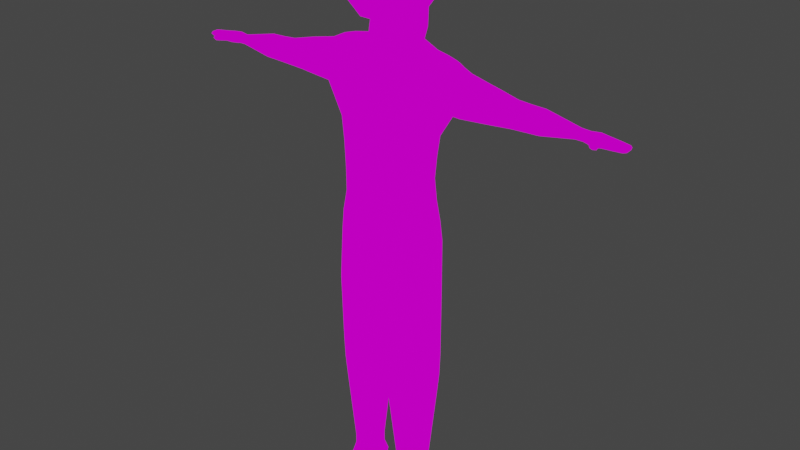 # Source: taptofun.blend  (saved by Blender 2.82.6; exported with 4.5.12 LTS)
import bpy
from mathutils import Matrix  # noqa: F401  (used for matrix-valued properties, if any)

bpy.ops.wm.read_factory_settings(use_empty=True)
scene = bpy.context.scene
scene.name = 'Scene'

# ---- collections
col_human = bpy.data.collections.new('Human'); scene.collection.children.link(col_human)
col_armature = bpy.data.collections.new('Armature'); scene.collection.children.link(col_armature)

# ---- images (referenced by path relative to the original .blend; pixels are not part of the script)
import os
ASSET_DIR = os.environ.get("B2B_ASSET_DIR", "")  # directory of the original .blend (textures are referenced by path, not embedded)
HERE = os.path.dirname(os.path.abspath(__file__))  # packed textures are extracted next to this script under _unpacked/

def load_image(name, relpath, width, height, colorspace="sRGB"):
    """Load a texture the original file referenced (path relative to the .blend, or extracted next to this script)."""
    p = next((c for c in (os.path.join(HERE, relpath), os.path.join(ASSET_DIR, relpath)) if relpath and os.path.exists(c)), "")
    if p:
        img = bpy.data.images.load(p, check_existing=True)
        img.name = name
    else:  # same state as the original file: an image datablock whose file is absent (Cycles renders it pink)
        img = bpy.data.images.new(name, width, height)
        img.source = "FILE"
        img.filepath = "//" + (relpath or name)
    img.colorspace_settings.name = colorspace
    return img
img_untitled_1_png = load_image('Untitled-1.png', 'taptofun/textures/Untitled-1.png', 1024, 1024, 'sRGB')

# ---- materials (node trees are filled in below, after node groups)
mat_human = bpy.data.materials.new('Human')
mat_human.alpha_threshold = 0.0
mat_human.use_transparent_shadow = False
mat_human.line_color = (0.0, 0.0, 0.0, 1.0)

# ---- material node trees
mat_human.use_nodes = True; mat_human.node_tree.nodes.clear()
_N = mat_human.node_tree.nodes; _L = mat_human.node_tree.links
n0 = _N.new('ShaderNodeShaderToRGB'); n0.name = 'Shader to RGB'; n0.location = (122, 68)
n1 = _N.new('ShaderNodeOutputMaterial'); n1.name = 'Material Output'; n1.location = (1189, 316)
n2 = _N.new('ShaderNodeMix'); n2.name = 'Mix'; n2.location = (959, 303)
n2.data_type = 'RGBA'
n2.blend_type = 'MULTIPLY'
n2.inputs[0].default_value = 0.6
n3 = _N.new('ShaderNodeMapping'); n3.name = 'Mapping'; n3.location = (29, 564)
n3.width = 240
n4 = _N.new('ShaderNodeTexCoord'); n4.name = 'Texture Coordinate'; n4.location = (-181, 547)
n5 = _N.new('ShaderNodeBsdfPrincipled'); n5.name = 'Principled BSDF'; n5.location = (-259, 148)
n5.distribution = 'GGX'
n5.subsurface_method = 'BURLEY'
n5.inputs[2].default_value = 0.4
n5.inputs[3].default_value = 1.45
n5.inputs[27].default_value = (0.0, 0.0, 0.0, 1.0)
n5.inputs[28].default_value = 1.0
n6 = _N.new('ShaderNodeTexImage'); n6.name = 'Image Texture'; n6.location = (319, 549)
n6.image = img_untitled_1_png
n7 = _N.new('ShaderNodeValToRGB'); n7.name = 'ColorRamp'; n7.location = (669, 10)
n7.color_ramp.interpolation = 'B_SPLINE'
while len(n7.color_ramp.elements) > 1: n7.color_ramp.elements.remove(n7.color_ramp.elements[-1])
n7.color_ramp.elements[0].position = 0.25; n7.color_ramp.elements[0].color = (0.0, 0.0, 0.0, 1.0)
_e = n7.color_ramp.elements.new(0.4818); _e.color = (1.0, 1.0, 1.0, 1.0)
_L.new(n2.outputs[2], n1.inputs[0])
_L.new(n0.outputs[0], n2.inputs[7])
_L.new(n3.outputs[0], n6.inputs[0])
_L.new(n4.outputs[2], n3.inputs[0])
_L.new(n5.outputs[0], n0.inputs[0])
_L.new(n6.outputs[0], n2.inputs[6])
n1.is_active_output = True

# ---- world
world_world = bpy.data.worlds.new('World'); scene.world = world_world
world_world.use_nodes = True; world_world.node_tree.nodes.clear()
_N = world_world.node_tree.nodes; _L = world_world.node_tree.links
n0 = _N.new('ShaderNodeOutputWorld'); n0.name = 'World Output'; n0.location = (300, 300)
n1 = _N.new('ShaderNodeBackground'); n1.name = 'Background'; n1.location = (10, 300)
n1.inputs[0].default_value = (0.05088, 0.05088, 0.05088, 1.0)
_L.new(n1.outputs[0], n0.inputs[0])
n0.is_active_output = True
world_world.color = (0.05088, 0.05088, 0.05088)
world_world.use_sun_shadow = False
world_world.sun_shadow_jitter_overblur = 0.0

# ---- meshes
me_cube = bpy.data.meshes.new('Cube')
me_cube.from_pydata([(0.5306, -0.0285, 7.504), (0.5716, 0.2082, 7.546), (0.6551, 0.2792, 8.813), (0.3321, 0.4656, 8.014), (2.07, 0.3155, 6.847), (1.179, -0.1211, 6.836), (0.6359, 0.1527, 8.845), (0.2345, -0.08329, 7.977), (1.98, 0.1568, 7.175), (0.6292, -0.0528, 8.616), (0.6283, 0.4483, 8.525), (2.068, 0.3184, 7.049), (2.055, 0.3713, 6.945), (0.6179, 0.2376, 8.969), (0.3282, 0.1504, 7.957), (1.981, 0.001654, 7.12), (1.982, -0.06968, 6.972), (0.6352, 0.06045, 8.423), (1.984, 0.1328, 6.746), (1.983, -0.01538, 6.817), (0.6623, 0.05682, 8.335), (0.6858, 0.2176, 8.497), (0.9757, 0.3489, 6.736), (0.4158, 0.3811, 6.098), (0.3371, 0.1775, 7.606), (0.9757, -0.197, 6.855), (0.2775, -0.09428, 7.662), (0.2775, 0.4497, 7.553), (0.9302, 0.09777, 6.759), (1.037, 0.2442, 7.431), (0.9759, -0.07922, 7.394), (0.9759, 0.4667, 7.275), (0.3518, 0.3858, 5.524), (0.6786, 0.0004824, 5.593), (0.9758, 0.5031, 6.957), (0.6296, -0.2383, 5.598), (0.6296, 0.2768, 5.587), (0.9757, -0.2441, 7.12), (0.4194, 0.5658, 4.839), (0.667, -0.1971, 7.372), (0.5917, 0.6368, 7.213), (0.5102, 0.451, 7.44), (0.5882, -0.3398, 6.684), (0.6078, 0.4169, 6.527), (0.7432, -0.3369, 7.08), (0.3971, -0.3679, 5.559), (0.56, 0.5661, 6.862), (0.5079, -0.4741, 8.722), (0.4784, -0.2665, 9.177), (0.4482, 0.9202, 8.656), (0.3737, 0.6993, 8.214), (0.5353, 0.3126, 9.369), (0.4727, 0.1714, 8.096), (0.3545, -0.43, 8.184), (0.4843, 0.8344, 9.218), (0.6592, 0.08619, 8.584), (0.6087, 0.04004, 8.905), (0.6796, 0.2397, 8.571), (0.578, 0.3753, 8.385), (0.6404, 0.2212, 8.876), (0.6419, 0.108, 8.416), (0.6137, -0.09853, 8.357), (0.5616, 0.4599, 8.855), (0.7487, 0.2038, 8.616), (0.6844, 0.1677, 8.617), (0.7636, 0.2397, 8.571), (0.7259, 0.1424, 8.409), (0.7244, 0.2556, 8.869), (0.7199, 0.1527, 8.845), (0.7698, 0.2176, 8.497), (0.7192, 0.06045, 8.423), (0.7391, 0.2792, 8.813), (2.202, 0.2804, 6.807), (2.426, -0.0004937, 6.827), (2.2, 0.1545, 7.16), (2.2, 0.3156, 7.071), (2.201, 0.3605, 6.945), (2.2, 0.008254, 7.108), (2.202, -0.02722, 6.962), (2.203, 0.1342, 6.755), (2.203, -0.006071, 6.822), (1.179, -0.1706, 7.087), (1.179, 0.09133, 6.693), (1.179, -0.02813, 7.299), (1.179, 0.3423, 6.743), (1.179, 0.4848, 6.955), (1.178, 0.4353, 7.206), (1.226, 0.2192, 7.339), (0.8383, 0.2533, 7.486), (0.8191, -0.0238, 7.444), (0.7928, 0.4934, 7.346), (0.4291, 0.483, 5.164), (0.6989, -5.142e-05, 5.177), (0.6236, -0.2415, 5.211), (0.6236, 0.3381, 5.211), (0.4001, -0.3683, 5.17), (0.7945, -7.347e-05, 4.842), (0.6854, -0.2511, 4.881), (0.6898, 0.3464, 4.881), (0.7214, 0.2672, 6.272), (0.3993, -0.4005, 4.81), (0.07489, 0.4051, 4.282), (0.8355, -7.347e-05, 4.511), (0.6928, -0.2794, 4.563), (0.7154, 0.3687, 4.563), (0.236, -0.3781, 4.266), (0.756, 0.007038, 6.299), (0.7214, -0.2036, 6.373), (0.5225, -0.3618, 6.346), (3.125, 0.2394, 6.876), (3.284, -0.05723, 6.962), (3.127, 0.142, 7.019), (3.127, 0.2339, 6.986), (3.126, 0.2742, 6.927), (3.127, 0.05237, 7.007), (3.126, 0.01754, 6.955), (3.124, 0.1498, 6.863), (3.125, 0.05791, 6.896), (2.397, 0.3394, 6.948), (2.427, 0.1346, 6.763), (2.352, 0.3042, 6.856), (2.425, -0.05073, 6.967), (2.35, 0.3054, 7.04), (2.424, 0.0133, 7.103), (2.424, 0.1541, 7.153), (3.723, 0.1395, 6.909), (3.553, 0.1561, 6.86), (3.69, -3.248e-05, 6.944), (3.689, 0.02652, 6.972), (3.554, 0.3148, 6.901), (3.689, 0.1288, 6.976), (3.689, 0.2414, 6.942), (3.689, 0.2574, 6.871), (3.689, 0.04239, 6.901), (3.261, 0.2624, 6.991), (3.261, 0.1381, 7.035), (3.296, -0.05074, 7.003), (3.257, 0.1518, 6.839), (3.288, -0.04179, 6.917), (3.258, 0.272, 6.853), (3.259, 0.3178, 6.916), (3.553, -0.02903, 6.951), (3.554, 0.01203, 6.991), (3.554, 0.1297, 6.993), (3.554, 0.2552, 6.956), (3.553, 0.2738, 6.862), (3.69, 0.2838, 6.899), (3.689, 0.1551, 6.867), (3.553, 0.03062, 6.897), (3.407, -0.05049, 6.956), (3.403, -0.02431, 6.993), (3.433, 0.1545, 6.852), (3.434, 0.2732, 6.859), (3.434, 0.316, 6.907), (3.435, 0.2579, 6.969), (3.435, 0.133, 7.009), (3.395, -0.01522, 6.908), (3.433, 0.02953, 6.892), (3.258, 0.02754, 6.882), (3.259, -0.02792, 6.957), (3.26, 0.0179, 7.02), (3.435, 0.01429, 7.002), (3.434, -0.02855, 6.954), (3.332, -0.164, 6.982), (3.425, -0.07948, 6.961), (3.393, -0.07159, 6.919), (3.321, -0.1274, 6.933), (3.339, -0.1325, 7.018), (3.41, -0.07685, 7.004), (3.41, -0.1988, 6.973), (3.456, -0.1602, 6.967), (3.424, -0.1268, 6.925), (3.387, -0.1766, 6.936), (3.401, -0.1806, 7.003), (3.438, -0.131, 6.992), (0.3951, -0.4617, 4.448), (0.3833, 0.6116, 4.547), (0.0955, 0.05132, 4.225), (0.7522, 0.327, 2.589), (0.4297, 0.3782, 2.589), (0.7252, 0.2886, 1.855), (0.8063, 0.007519, 2.589), (0.1908, -0.003577, 2.589), (0.1985, 0.3529, 2.589), (0.7478, 0.314, 2.212), (0.4325, 0.3586, 2.212), (0.6413, 0.1947, 0.6386), (0.7912, 0.001631, 2.212), (0.7153, -0.2439, 2.213), (0.2129, 0.001204, 2.212), (0.2077, 0.3505, 2.212), (0.4395, 0.329, 1.855), (0.6413, 0.1947, 0.4641), (0.765, 0.002494, 1.855), (0.4867, -0.3408, 1.998), (0.2353, 0.002102, 1.855), (0.2305, 0.322, 1.855), (0.4794, 0.2176, 0.6386), (0.6807, 0.2391, 0.2952), (0.6676, 0.005429, 0.6386), (0.4824, -0.2088, 0.6386), (0.6413, -0.1332, 0.6386), (0.3213, -0.2055, 0.6386), (0.3173, 0.00517, 0.6386), (0.3141, 0.2168, 0.6386), (0.4794, 0.2176, 0.4641), (0.6298, 0.2391, 0.06642), (0.6676, 0.005429, 0.4641), (0.4824, -0.2088, 0.4641), (0.6413, -0.1332, 0.4641), (0.3213, -0.2055, 0.4641), (0.3173, 0.00517, 0.4641), (0.3141, 0.2168, 0.4641), (0.4794, 0.3302, 0.2952), (0.4831, -0.7163, 0.1568), (0.7134, 0.003824, 0.2952), (0.4831, -0.2626, 0.2952), (0.6807, -0.1686, 0.2952), (0.2829, -0.2584, 0.2952), (0.2519, 0.003502, 0.2952), (0.2739, 0.2666, 0.2952), (0.4794, 0.3302, 0.06642), (0.4602, 0.003824, 0.06642), (0.6496, 0.003824, 0.06642), (0.4831, -0.2626, 0.06642), (0.6807, -0.1686, 0.06642), (0.2829, -0.2584, 0.06642), (0.3157, 0.003502, 0.06642), (0.3249, 0.2666, 0.06642), (0.6807, -0.6223, 0.1568), (0.6807, -0.6428, 0.06642), (0.2829, -0.7121, 0.1568), (0.4831, -0.7368, 0.06642), (0.2829, -0.7326, 0.06642), (0.732, 0.3551, 3.707), (0.846, 0.04662, 3.708), (0.0992, -0.03172, 3.709), (0.1892, 0.3076, 3.707), (0.4205, 0.4399, 3.706), (0.7667, -0.2598, 3.71), (0.2157, -0.3119, 3.71), (0.4791, -0.3837, 3.71), (0.4862, -0.364, 2.426), (0.7221, -0.2505, 2.381), (0.2497, -0.3592, 2.382), (0.256, -0.3492, 2.214), (0.2664, -0.3362, 2.043), (0.4735, -0.3744, 2.212), (0.705, -0.2351, 2.043), (2.995, 0.06406, 6.893), (2.996, 0.2643, 6.933), (2.995, 0.2306, 6.877), (2.996, 0.229, 6.996), (2.996, 0.06248, 7.012), (2.995, 0.1477, 6.861), (2.995, 0.02879, 6.956), (2.996, 0.1454, 7.028), (1.983, 0.288, 6.8), (2.023, 0.3593, 6.948), (1.981, 0.305, 7.103), (2.2, 0.2948, 7.094), (2.202, 0.3033, 6.824), (2.426, 0.2753, 6.813), (2.424, 0.2891, 7.089), (2.365, 0.3537, 6.945), (1.613, -0.1803, 7.042), (1.601, 0.422, 6.952), (1.612, 0.1898, 7.262), (1.614, -0.06825, 6.826), (1.614, 0.112, 6.719), (1.613, -0.01324, 7.21), (1.614, 0.3151, 6.771), (1.613, 0.3701, 7.155), (0.7067, 0.004852, 5.962), (0.3844, 0.3852, 5.818), (0.6668, 0.2726, 5.939), (0.6667, -0.2209, 6.008), (0.4593, -0.3655, 5.977), (0.4831, -0.4894, 0.226), (0.6807, -0.3954, 0.226), (0.2829, -0.4852, 0.226), (0.6807, -0.4057, 0.06642), (0.4831, -0.4997, 0.06642), (0.2829, -0.4955, 0.06642), (0.4847, -0.3653, 2.634), (0.7569, -0.2376, 2.589), (0.2127, -0.3505, 2.589), (0.2196, -0.3465, 2.212), (0.2414, -0.3164, 1.855), (0.7478, -0.2272, 2.212), (0.4853, -0.3349, 1.962), (0.7252, -0.2071, 1.855), (0.3459, 0.1622, 7.733), (0.2654, -0.09992, 7.733), (0.3181, 0.4687, 7.733), (0.6807, -0.2923, 0.2574), (0.6807, -0.4985, 0.1946), (0.6807, -0.5134, 0.06642), (0.6807, -0.2979, 0.06642), (0.2829, -0.3877, 0.06642), (0.2829, -0.6032, 0.06642), (0.2829, -0.5883, 0.1946), (0.2829, -0.3821, 0.2574), (0.4831, -0.3919, 0.06642), (0.4831, -0.6074, 0.06642), (0.4831, -0.5925, 0.1946), (0.4831, -0.3863, 0.2574), (-0.5306, -0.0285, 7.504), (-0.5716, 0.2082, 7.546), (-0.6551, 0.2792, 8.813), (-0.3321, 0.4656, 8.014), (-2.07, 0.3155, 6.847), (-1.179, -0.1211, 6.836), (-0.6359, 0.1527, 8.845), (-0.2345, -0.08329, 7.977), (-1.98, 0.1568, 7.175), (-0.6292, -0.0528, 8.616), (-0.6283, 0.4483, 8.525), (-2.068, 0.3184, 7.049), (-2.055, 0.3713, 6.945), (-0.6179, 0.2376, 8.969), (-0.3282, 0.1504, 7.957), (-1.981, 0.001654, 7.12), (-1.982, -0.06968, 6.972), (4.57e-09, -0.1655, 7.88), (-4.361e-08, 0.9369, 9.3), (1.356e-08, -0.3711, 9.291), (-2.67e-08, 0.55, 7.945), (-4.838e-08, 1.046, 8.612), (2.39e-08, -0.6078, 8.737), (-1.691e-08, 0.3259, 9.489), (2.226e-08, -0.5701, 8.049), (-0.6352, 0.06045, 8.423), (-1.984, 0.1328, 6.746), (-1.983, -0.01538, 6.817), (-0.6623, 0.05682, 8.335), (-0.6858, 0.2176, 8.497), (-3.773e-08, 0.8022, 8.085), (-0.9757, 0.3489, 6.736), (-0.4158, 0.3811, 6.098), (-0.3371, 0.1775, 7.606), (-0.9757, -0.197, 6.855), (7.383e-09, -0.1689, 7.594), (-2.151e-08, 0.492, 7.461), (-0.2775, -0.09428, 7.662), (-1.924e-08, 0.4401, 6.476), (-0.2775, 0.4497, 7.553), (-0.9302, 0.09777, 6.759), (-1.037, 0.2442, 7.431), (2.013e-08, -0.4605, 6.67), (1.428e-08, -0.3266, 7.356), (-2.537e-08, 0.5804, 7.173), (-0.9759, -0.07922, 7.394), (-2.23e-08, 0.5102, 6.825), (-0.9759, 0.4667, 7.275), (-0.3518, 0.3858, 5.524), (-0.6786, 0.0004824, 5.593), (-0.9758, 0.5031, 6.957), (1.948e-08, -0.4457, 5.522), (-1.831e-08, 0.4189, 5.494), (-0.6296, -0.2383, 5.598), (1.947e-08, -0.4453, 7.017), (-0.6296, 0.2768, 5.587), (-0.9757, -0.2441, 7.12), (-0.4194, 0.5658, 4.839), (-0.667, -0.1971, 7.372), (-0.5917, 0.6368, 7.213), (-0.5102, 0.451, 7.44), (-0.5882, -0.3398, 6.684), (-0.6078, 0.4169, 6.527), (-0.7432, -0.3369, 7.08), (-0.3971, -0.3679, 5.559), (-0.56, 0.5661, 6.862), (-0.5079, -0.4741, 8.722), (-0.4784, -0.2665, 9.177), (-0.4482, 0.9202, 8.656), (-0.3737, 0.6993, 8.214), (-0.5353, 0.3126, 9.369), (-0.4727, 0.1714, 8.096), (-0.3545, -0.43, 8.184), (-0.4843, 0.8344, 9.218), (-0.6592, 0.08619, 8.584), (-0.6087, 0.04004, 8.905), (-0.6796, 0.2397, 8.571), (-0.578, 0.3753, 8.385), (-0.6404, 0.2212, 8.876), (-0.6419, 0.108, 8.416), (-0.6137, -0.09853, 8.357), (-0.5616, 0.4599, 8.855), (-0.7487, 0.2038, 8.616), (-0.6844, 0.1677, 8.617), (-0.7636, 0.2397, 8.571), (-0.7259, 0.1424, 8.409), (-0.7244, 0.2556, 8.869), (-0.7199, 0.1527, 8.845), (-0.7698, 0.2176, 8.497), (-0.7192, 0.06045, 8.423), (-0.7391, 0.2792, 8.813), (-2.202, 0.2804, 6.807), (-2.426, -0.0004939, 6.827), (-2.2, 0.1545, 7.16), (-2.2, 0.3156, 7.071), (-2.201, 0.3605, 6.945), (-2.2, 0.008254, 7.108), (-2.202, -0.02723, 6.962), (-2.203, 0.1342, 6.755), (-2.203, -0.006072, 6.822), (-1.179, -0.1706, 7.087), (-1.179, 0.09133, 6.693), (-1.179, -0.02813, 7.299), (-1.179, 0.3423, 6.743), (-1.179, 0.4848, 6.955), (-1.178, 0.4353, 7.206), (-1.226, 0.2192, 7.339), (-0.8383, 0.2533, 7.486), (-0.8191, -0.0238, 7.444), (-0.7928, 0.4934, 7.346), (-0.4291, 0.483, 5.164), (-0.6989, -5.148e-05, 5.177), (1.998e-08, -0.4571, 5.129), (-2.375e-08, 0.5434, 5.129), (-0.6236, -0.2415, 5.211), (-0.6236, 0.3381, 5.211), (-0.4001, -0.3683, 5.17), (-0.7945, -7.354e-05, 4.842), (2.265e-08, -0.5181, 4.799), (-2.834e-08, 0.6484, 4.797), (-0.6854, -0.2511, 4.881), (-0.6898, 0.3464, 4.881), (-0.7214, 0.2672, 6.272), (-0.3993, -0.4005, 4.81), (2.259e-09, -0.05167, 4.222), (-0.07489, 0.4051, 4.282), (-0.8355, -7.355e-05, 4.511), (1.626e-08, -0.372, 4.266), (-2.771e-08, 0.6339, 4.547), (-0.6928, -0.2794, 4.563), (-0.7154, 0.3687, 4.563), (-0.236, -0.3781, 4.266), (1.925e-08, -0.4405, 6.353), (-0.756, 0.007038, 6.299), (-1.596e-08, 0.365, 6.066), (-0.7214, -0.2036, 6.373), (-0.5225, -0.3618, 6.346), (-3.125, 0.2394, 6.876), (-3.284, -0.05723, 6.962), (-3.127, 0.142, 7.019), (-3.127, 0.2339, 6.986), (-3.126, 0.2742, 6.927), (-3.127, 0.05237, 7.007), (-3.126, 0.01754, 6.955), (-3.124, 0.1498, 6.863), (-3.125, 0.05791, 6.896), (-2.397, 0.3394, 6.948), (-2.427, 0.1346, 6.763), (-2.352, 0.3042, 6.856), (-2.425, -0.05073, 6.967), (-2.35, 0.3054, 7.04), (-2.424, 0.0133, 7.103), (-2.424, 0.1541, 7.153), (-3.723, 0.1395, 6.909), (-3.553, 0.1561, 6.86), (-3.69, -3.28e-05, 6.944), (-3.689, 0.02652, 6.972), (-3.554, 0.3148, 6.901), (-3.689, 0.1288, 6.976), (-3.689, 0.2414, 6.942), (-3.689, 0.2574, 6.871), (-3.689, 0.04239, 6.901), (-3.261, 0.2624, 6.991), (-3.261, 0.1381, 7.035), (-3.296, -0.05074, 7.003), (-3.257, 0.1518, 6.839), (-3.288, -0.0418, 6.917), (-3.258, 0.272, 6.853), (-3.259, 0.3178, 6.916), (-3.553, -0.02903, 6.951), (-3.554, 0.01203, 6.991), (-3.554, 0.1297, 6.993), (-3.554, 0.2552, 6.956), (-3.553, 0.2738, 6.862), (-3.69, 0.2838, 6.899), (-3.689, 0.1551, 6.867), (-3.553, 0.03062, 6.897), (-3.407, -0.05049, 6.956), (-3.403, -0.02431, 6.993), (-3.433, 0.1545, 6.852), (-3.434, 0.2732, 6.859), (-3.434, 0.316, 6.907), (-3.435, 0.2579, 6.969), (-3.435, 0.133, 7.009), (-3.395, -0.01522, 6.908), (-3.433, 0.02953, 6.892), (-3.258, 0.02754, 6.882), (-3.259, -0.02792, 6.957), (-3.26, 0.0179, 7.02), (-3.435, 0.01429, 7.002), (-3.434, -0.02855, 6.954), (-3.332, -0.164, 6.982), (-3.425, -0.07948, 6.961), (-3.393, -0.07159, 6.919), (-3.321, -0.1274, 6.933), (-3.339, -0.1325, 7.018), (-3.41, -0.07685, 7.004), (-3.41, -0.1988, 6.973), (-3.456, -0.1602, 6.967), (-3.424, -0.1268, 6.925), (-3.387, -0.1766, 6.936), (-3.401, -0.1806, 7.003), (-3.438, -0.131, 6.992), (2.284e-08, -0.5224, 4.557), (-0.3951, -0.4617, 4.448), (-0.3833, 0.6116, 4.547), (-1.832e-08, 0.4191, 4.303), (-0.0955, 0.05132, 4.225), (-0.7522, 0.327, 2.589), (-0.4297, 0.3782, 2.589), (-0.7252, 0.2886, 1.855), (-0.8063, 0.007519, 2.589), (-0.1908, -0.003577, 2.589), (-0.1985, 0.3529, 2.589), (-0.7478, 0.314, 2.212), (-0.4325, 0.3586, 2.212), (-0.6413, 0.1947, 0.6386), (-0.7912, 0.001631, 2.212), (-0.7153, -0.2439, 2.213), (-0.2129, 0.001204, 2.212), (-0.2077, 0.3505, 2.212), (-0.4395, 0.329, 1.855), (-0.6413, 0.1947, 0.4641), (-0.765, 0.002494, 1.855), (-0.4867, -0.3408, 1.998), (-0.2353, 0.002102, 1.855), (-0.2305, 0.322, 1.855), (-0.4794, 0.2176, 0.6386), (-0.6807, 0.2391, 0.2952), (-0.6676, 0.005429, 0.6386), (-0.4824, -0.2088, 0.6386), (-0.6413, -0.1332, 0.6386), (-0.3213, -0.2055, 0.6386), (-0.3173, 0.00517, 0.6386), (-0.3141, 0.2168, 0.6386), (-0.4794, 0.2176, 0.4641), (-0.6298, 0.2391, 0.06642), (-0.6676, 0.005429, 0.4641), (-0.4824, -0.2088, 0.4641), (-0.6413, -0.1332, 0.4641), (-0.3213, -0.2055, 0.4641), (-0.3173, 0.00517, 0.4641), (-0.3141, 0.2168, 0.4641), (-0.4794, 0.3302, 0.2952), (-0.4831, -0.7163, 0.1568), (-0.7134, 0.003824, 0.2952), (-0.4831, -0.2626, 0.2952), (-0.6807, -0.1686, 0.2952), (-0.2829, -0.2584, 0.2952), (-0.2519, 0.003502, 0.2952), (-0.2739, 0.2666, 0.2952), (-0.4794, 0.3302, 0.06642), (-0.4602, 0.003824, 0.06642), (-0.6496, 0.003824, 0.06642), (-0.4831, -0.2626, 0.06642), (-0.6807, -0.1686, 0.06642), (-0.2829, -0.2584, 0.06642), (-0.3157, 0.003502, 0.06642), (-0.3249, 0.2666, 0.06642), (-0.6807, -0.6223, 0.1568), (-0.6807, -0.6428, 0.06642), (-0.2829, -0.7121, 0.1568), (-0.4831, -0.7368, 0.06642), (-0.2829, -0.7326, 0.06642), (-0.732, 0.3551, 3.707), (-0.846, 0.04662, 3.708), (-0.0992, -0.03172, 3.709), (-0.1892, 0.3076, 3.707), (-0.4205, 0.4399, 3.706), (-0.7667, -0.2598, 3.71), (-0.2157, -0.3119, 3.71), (-0.4791, -0.3837, 3.71), (-0.4862, -0.364, 2.426), (-0.7221, -0.2505, 2.381), (-0.2497, -0.3592, 2.382), (-0.256, -0.3492, 2.214), (-0.2664, -0.3362, 2.043), (-0.4735, -0.3744, 2.212), (-0.705, -0.2351, 2.043), (-2.995, 0.06406, 6.893), (-2.996, 0.2643, 6.933), (-2.995, 0.2306, 6.877), (-2.996, 0.229, 6.996), (-2.996, 0.06248, 7.012), (-2.995, 0.1477, 6.861), (-2.995, 0.02879, 6.956), (-2.996, 0.1454, 7.028), (-1.983, 0.288, 6.8), (-2.023, 0.3593, 6.948), (-1.981, 0.305, 7.103), (-2.2, 0.2948, 7.094), (-2.202, 0.3033, 6.824), (-2.426, 0.2753, 6.813), (-2.424, 0.2891, 7.089), (-2.365, 0.3537, 6.945), (-1.613, -0.1803, 7.042), (-1.601, 0.422, 6.952), (-1.612, 0.1898, 7.262), (-1.614, -0.06825, 6.826), (-1.614, 0.112, 6.719), (-1.613, -0.01324, 7.21), (-1.614, 0.3151, 6.771), (-1.613, 0.3701, 7.155), (1.891e-08, -0.4327, 5.963), (-0.7067, 0.004852, 5.962), (-0.3844, 0.3852, 5.818), (-0.6668, 0.2726, 5.939), (-1.631e-08, 0.3731, 5.788), (-0.6667, -0.2209, 6.008), (-0.4593, -0.3655, 5.977), (-0.4831, -0.4894, 0.226), (-0.6807, -0.3954, 0.226), (-0.2829, -0.4852, 0.226), (-0.6807, -0.4057, 0.06642), (-0.4831, -0.4997, 0.06642), (-0.2829, -0.4955, 0.06642), (-0.4847, -0.3653, 2.634), (-0.7569, -0.2376, 2.589), (-0.2127, -0.3505, 2.589), (-0.2196, -0.3465, 2.212), (-0.2414, -0.3164, 1.855), (-0.7478, -0.2272, 2.212), (-0.4853, -0.3349, 1.962), (-0.7252, -0.2071, 1.855), (-2.34e-08, 0.5354, 7.733), (-0.3459, 0.1622, 7.733), (-0.2654, -0.09992, 7.733), (7.746e-09, -0.1772, 7.685), (-0.3181, 0.4687, 7.733), (-0.6807, -0.2923, 0.2574), (-0.6807, -0.4985, 0.1946), (-0.6807, -0.5134, 0.06642), (-0.6807, -0.2979, 0.06642), (-0.2829, -0.3877, 0.06642), (-0.2829, -0.6032, 0.06642), (-0.2829, -0.5883, 0.1946), (-0.2829, -0.3821, 0.2574), (-0.4831, -0.3919, 0.06642), (-0.4831, -0.6074, 0.06642), (-0.4831, -0.5925, 0.1946), (-0.4831, -0.3863, 0.2574)], [], [(330, 326, 48, 51), (6, 55, 64, 68), (35, 45, 95, 93), (268, 269, 18, 19), (328, 325, 54, 49), (46, 40, 31, 34), (267, 270, 15, 8), (337, 328, 49, 50), (12, 11, 75, 76), (59, 6, 68, 67), (55, 17, 70, 64), (16, 19, 80, 78), (0, 39, 30, 89), (2, 59, 67, 71), (325, 330, 51, 54), (43, 46, 34, 22), (108, 42, 349, 439), (53, 47, 329, 331), (269, 271, 257, 18), (36, 33, 92, 94), (292, 293, 26, 24), (47, 48, 326, 329), (44, 39, 350, 361), (324, 7, 53, 331), (23, 43, 22, 99), (14, 3, 50, 52), (88, 89, 30, 29), (42, 44, 361, 349), (7, 14, 52, 53), (265, 268, 19, 16), (3, 327, 337, 50), (19, 18, 79, 80), (353, 46, 43, 345), (24, 26, 0, 1), (343, 27, 41, 40, 351), (90, 88, 29, 31), (294, 292, 24, 27), (293, 634, 342, 26), (631, 294, 27, 343), (273, 276, 35, 33), (614, 274, 32, 359), (276, 277, 45, 35), (275, 273, 33, 36), (270, 265, 16, 15), (8, 15, 77, 74), (27, 24, 1, 41), (26, 342, 350, 39, 0), (45, 358, 419, 95), (32, 36, 94, 91), (266, 272, 259, 258), (30, 39, 44, 37), (351, 40, 46, 353), (37, 44, 42, 25), (271, 266, 258, 257), (272, 267, 8, 259), (40, 41, 90, 31), (9, 56, 48, 47), (10, 58, 50, 49), (56, 13, 51, 48), (58, 20, 52, 50), (61, 9, 47, 53), (62, 10, 49, 54), (13, 62, 54, 51), (20, 61, 53, 52), (55, 6, 56, 9), (57, 21, 58, 10), (6, 59, 13, 56), (21, 60, 20, 58), (17, 55, 9, 61), (2, 57, 10, 62), (59, 2, 62, 13), (60, 17, 61, 20), (63, 67, 68, 64), (66, 63, 64, 70), (69, 65, 63, 66), (65, 71, 67, 63), (17, 60, 66, 70), (57, 2, 71, 65), (60, 21, 69, 66), (21, 57, 65, 69), (250, 252, 112, 113), (255, 249, 117, 115), (251, 250, 113, 109), (254, 251, 109, 116), (18, 257, 72, 79), (4, 12, 76, 261), (15, 16, 78, 77), (259, 8, 74, 260), (31, 29, 87, 86), (22, 34, 85, 84), (34, 31, 86, 85), (30, 37, 81, 83), (37, 25, 5, 81), (28, 22, 84, 82), (29, 30, 83, 87), (25, 28, 82, 5), (41, 1, 88, 90), (1, 0, 89, 88), (94, 92, 96, 98), (420, 91, 38, 426), (95, 419, 425, 100), (91, 94, 98, 38), (359, 32, 91, 420), (33, 35, 93, 92), (100, 425, 510, 175), (38, 98, 104, 176), (97, 100, 175, 103), (96, 97, 103, 102), (92, 93, 97, 96), (93, 95, 100, 97), (235, 239, 285, 181), (237, 238, 179, 183), (431, 513, 101, 177), (434, 431, 177, 105), (426, 38, 176, 435), (98, 96, 102, 104), (22, 28, 106, 99), (25, 42, 108, 107), (345, 43, 23, 441), (28, 25, 107, 106), (274, 23, 99, 275), (277, 108, 439, 610), (157, 151, 126, 148), (161, 162, 141, 142), (154, 155, 143, 144), (155, 161, 142, 143), (256, 253, 114, 111), (252, 256, 111, 112), (253, 255, 115, 114), (249, 254, 116, 117), (80, 79, 119, 73), (77, 78, 121, 123), (260, 74, 124, 263), (74, 77, 123, 124), (79, 72, 262, 119), (261, 76, 264, 120), (78, 80, 73, 121), (76, 75, 122, 264), (130, 128, 127, 125), (146, 125, 147, 132), (131, 130, 125, 146), (125, 127, 133, 147), (151, 152, 145, 126), (152, 153, 129, 145), (162, 157, 148, 141), (153, 154, 144, 129), (113, 112, 134, 140), (115, 117, 158, 159), (109, 113, 140, 139), (116, 109, 139, 137), (111, 114, 160, 135), (112, 111, 135, 134), (114, 115, 159, 160), (117, 116, 137, 158), (127, 128, 142, 141), (130, 131, 144, 143), (146, 132, 145, 129), (128, 130, 143, 142), (132, 147, 126, 145), (131, 146, 129, 144), (133, 127, 141, 148), (147, 133, 148, 126), (140, 134, 154, 153), (136, 110, 163, 167), (139, 140, 153, 152), (137, 139, 152, 151), (135, 160, 161, 155), (134, 135, 155, 154), (156, 149, 164, 165), (158, 137, 151, 157), (156, 138, 158, 157), (138, 110, 159, 158), (110, 136, 160, 159), (136, 150, 161, 160), (149, 156, 157, 162), (150, 149, 162, 161), (167, 163, 169, 173), (165, 164, 170, 171), (138, 156, 165, 166), (149, 150, 168, 164), (150, 136, 167, 168), (110, 138, 166, 163), (169, 172, 171, 170), (173, 169, 170, 174), (166, 165, 171, 172), (164, 168, 174, 170), (168, 167, 173, 174), (163, 166, 172, 169), (434, 105, 175, 510), (101, 513, 435, 176), (234, 235, 181, 178), (236, 237, 183, 182), (181, 285, 289, 187), (182, 183, 190, 189), (183, 179, 185, 190), (178, 181, 187, 184), (240, 236, 182, 286), (239, 241, 284, 285), (238, 234, 178, 179), (241, 240, 286, 284), (184, 187, 193, 180), (287, 189, 195, 288), (185, 184, 180, 191), (179, 178, 184, 185), (286, 182, 189, 287), (290, 288, 202, 200), (191, 180, 186, 197), (291, 290, 200, 201), (193, 291, 201, 199), (190, 185, 191, 196), (189, 190, 196, 195), (187, 289, 291, 193), (201, 200, 208, 209), (199, 201, 209, 207), (203, 204, 212, 211), (204, 197, 205, 212), (288, 195, 203, 202), (180, 193, 199, 186), (196, 191, 197, 204), (195, 196, 204, 203), (211, 212, 220, 219), (212, 205, 213, 220), (192, 207, 215, 198), (210, 211, 219, 218), (197, 186, 192, 205), (200, 202, 210, 208), (202, 203, 211, 210), (186, 199, 207, 192), (218, 219, 227, 226), (278, 280, 301, 305), (213, 198, 206, 221), (279, 278, 305, 296), (207, 209, 217, 215), (209, 208, 216, 217), (205, 192, 198, 213), (208, 210, 218, 216), (224, 222, 223, 225), (222, 221, 206, 223), (226, 227, 222, 224), (227, 228, 221, 222), (198, 215, 223, 206), (220, 213, 221, 228), (219, 220, 228, 227), (215, 217, 225, 223), (214, 231, 233, 232), (229, 214, 232, 230), (282, 281, 297, 304), (283, 282, 304, 300), (280, 283, 300, 301), (281, 279, 296, 297), (175, 105, 240, 241), (176, 104, 234, 238), (103, 175, 241, 239), (105, 177, 236, 240), (177, 101, 237, 236), (104, 102, 235, 234), (101, 176, 238, 237), (102, 103, 239, 235), (188, 247, 194, 248), (243, 242, 247, 188), (242, 244, 245, 247), (247, 245, 246, 194), (73, 119, 254, 249), (123, 121, 255, 253), (263, 124, 256, 252), (124, 123, 253, 256), (119, 262, 251, 254), (262, 118, 250, 251), (121, 73, 249, 255), (118, 263, 252, 250), (12, 4, 257, 258), (11, 12, 258, 259), (75, 11, 259, 260), (4, 261, 72, 257), (261, 120, 262, 72), (122, 75, 260, 263), (120, 264, 118, 262), (264, 122, 263, 118), (86, 87, 267, 272), (84, 85, 266, 271), (85, 86, 272, 266), (83, 81, 265, 270), (81, 5, 268, 265), (82, 84, 271, 269), (87, 83, 270, 267), (5, 82, 269, 268), (45, 277, 610, 358), (32, 274, 275, 36), (99, 106, 273, 275), (107, 108, 277, 276), (441, 23, 274, 614), (106, 107, 276, 273), (298, 295, 279, 281), (302, 299, 283, 280), (299, 303, 282, 283), (303, 298, 281, 282), (295, 306, 278, 279), (306, 302, 280, 278), (242, 243, 285, 284), (244, 242, 284, 286), (246, 245, 287, 288), (243, 188, 289, 285), (245, 244, 286, 287), (248, 194, 290, 291), (194, 246, 288, 290), (188, 248, 291, 289), (327, 3, 294, 631), (7, 324, 634, 293), (3, 14, 292, 294), (14, 7, 293, 292), (217, 216, 306, 295), (297, 296, 229, 230), (304, 297, 230, 232), (225, 217, 295, 298), (226, 224, 303, 299), (301, 300, 233, 231), (305, 301, 231, 214), (218, 226, 299, 302), (224, 225, 298, 303), (300, 304, 232, 233), (296, 305, 214, 229), (216, 218, 302, 306), (330, 377, 374, 326), (313, 394, 390, 381), (360, 421, 423, 371), (605, 334, 333, 606), (328, 375, 380, 325), (372, 357, 354, 366), (604, 315, 322, 607), (337, 376, 375, 328), (319, 402, 401, 318), (385, 393, 394, 313), (381, 390, 396, 332), (323, 404, 406, 334), (307, 415, 352, 365), (309, 397, 393, 385), (325, 380, 377, 330), (369, 338, 357, 372), (443, 439, 349, 368), (379, 331, 329, 373), (606, 333, 594, 608), (362, 422, 418, 356), (632, 340, 344, 633), (373, 329, 326, 374), (370, 361, 350, 365), (324, 331, 379, 314), (339, 429, 338, 369), (321, 378, 376, 310), (414, 348, 352, 415), (368, 349, 361, 370), (314, 379, 378, 321), (602, 323, 334, 605), (310, 376, 337, 327), (334, 406, 405, 333), (353, 345, 369, 372), (340, 308, 307, 344), (343, 351, 366, 367, 346), (416, 354, 348, 414), (635, 346, 340, 632), (633, 344, 342, 634), (631, 343, 346, 635), (611, 356, 360, 615), (614, 359, 355, 612), (615, 360, 371, 616), (613, 362, 356, 611), (607, 322, 323, 602), (315, 400, 403, 322), (346, 367, 308, 340), (344, 307, 365, 350, 342), (371, 423, 419, 358), (355, 417, 422, 362), (603, 595, 596, 609), (352, 363, 370, 365), (351, 353, 372, 366), (363, 341, 368, 370), (608, 594, 595, 603), (609, 596, 315, 604), (366, 354, 416, 367), (316, 373, 374, 382), (317, 375, 376, 384), (382, 374, 377, 320), (384, 376, 378, 335), (387, 379, 373, 316), (388, 380, 375, 317), (320, 377, 380, 388), (335, 378, 379, 387), (381, 316, 382, 313), (383, 317, 384, 336), (313, 382, 320, 385), (336, 384, 335, 386), (332, 387, 316, 381), (309, 388, 317, 383), (385, 320, 388, 309), (386, 335, 387, 332), (389, 390, 394, 393), (392, 396, 390, 389), (395, 392, 389, 391), (391, 389, 393, 397), (332, 396, 392, 386), (383, 391, 397, 309), (386, 392, 395, 336), (336, 395, 391, 383), (587, 448, 447, 589), (592, 450, 452, 586), (588, 444, 448, 587), (591, 451, 444, 588), (333, 405, 398, 594), (311, 598, 402, 319), (322, 403, 404, 323), (596, 597, 400, 315), (354, 412, 413, 348), (338, 410, 411, 357), (357, 411, 412, 354), (352, 409, 407, 363), (363, 407, 312, 341), (347, 408, 410, 338), (348, 413, 409, 352), (341, 312, 408, 347), (367, 416, 414, 308), (308, 414, 415, 307), (422, 428, 424, 418), (420, 426, 364, 417), (423, 430, 425, 419), (417, 364, 428, 422), (359, 420, 417, 355), (356, 418, 421, 360), (430, 511, 510, 425), (364, 512, 437, 428), (427, 436, 511, 430), (424, 433, 436, 427), (418, 424, 427, 421), (421, 427, 430, 423), (572, 518, 624, 576), (574, 520, 516, 575), (431, 514, 432, 513), (434, 438, 514, 431), (426, 435, 512, 364), (428, 437, 433, 424), (338, 429, 440, 347), (341, 442, 443, 368), (345, 441, 339, 369), (347, 440, 442, 341), (612, 613, 429, 339), (616, 610, 439, 443), (492, 483, 461, 486), (496, 477, 476, 497), (489, 479, 478, 490), (490, 478, 477, 496), (593, 446, 449, 590), (589, 447, 446, 593), (590, 449, 450, 592), (586, 452, 451, 591), (406, 399, 454, 405), (403, 458, 456, 404), (597, 600, 459, 400), (400, 459, 458, 403), (405, 454, 599, 398), (598, 455, 601, 402), (404, 456, 399, 406), (402, 601, 457, 401), (465, 460, 462, 463), (481, 467, 482, 460), (466, 481, 460, 465), (460, 482, 468, 462), (486, 461, 480, 487), (487, 480, 464, 488), (497, 476, 483, 492), (488, 464, 479, 489), (448, 475, 469, 447), (450, 494, 493, 452), (444, 474, 475, 448), (451, 472, 474, 444), (446, 470, 495, 449), (447, 469, 470, 446), (449, 495, 494, 450), (452, 493, 472, 451), (462, 476, 477, 463), (465, 478, 479, 466), (481, 464, 480, 467), (463, 477, 478, 465), (467, 480, 461, 482), (466, 479, 464, 481), (468, 483, 476, 462), (482, 461, 483, 468), (475, 488, 489, 469), (471, 502, 498, 445), (474, 487, 488, 475), (472, 486, 487, 474), (470, 490, 496, 495), (469, 489, 490, 470), (491, 500, 499, 484), (493, 492, 486, 472), (491, 492, 493, 473), (473, 493, 494, 445), (445, 494, 495, 471), (471, 495, 496, 485), (484, 497, 492, 491), (485, 496, 497, 484), (502, 508, 504, 498), (500, 506, 505, 499), (473, 501, 500, 491), (484, 499, 503, 485), (485, 503, 502, 471), (445, 498, 501, 473), (504, 505, 506, 507), (508, 509, 505, 504), (501, 507, 506, 500), (499, 505, 509, 503), (503, 509, 508, 502), (498, 504, 507, 501), (434, 510, 511, 438), (432, 512, 435, 513), (571, 515, 518, 572), (573, 519, 520, 574), (518, 524, 628, 624), (519, 526, 527, 520), (520, 527, 522, 516), (515, 521, 524, 518), (577, 625, 519, 573), (576, 624, 623, 578), (575, 516, 515, 571), (578, 623, 625, 577), (521, 517, 530, 524), (626, 627, 532, 526), (522, 528, 517, 521), (516, 522, 521, 515), (625, 626, 526, 519), (629, 537, 539, 627), (528, 534, 523, 517), (630, 538, 537, 629), (530, 536, 538, 630), (527, 533, 528, 522), (526, 532, 533, 527), (524, 530, 630, 628), (538, 546, 545, 537), (536, 544, 546, 538), (540, 548, 549, 541), (541, 549, 542, 534), (627, 539, 540, 532), (517, 523, 536, 530), (533, 541, 534, 528), (532, 540, 541, 533), (548, 556, 557, 549), (549, 557, 550, 542), (529, 535, 552, 544), (547, 555, 556, 548), (534, 542, 529, 523), (537, 545, 547, 539), (539, 547, 548, 540), (523, 529, 544, 536), (555, 563, 564, 556), (617, 646, 642, 619), (550, 558, 543, 535), (618, 637, 646, 617), (544, 552, 554, 546), (546, 554, 553, 545), (542, 550, 535, 529), (545, 553, 555, 547), (561, 562, 560, 559), (559, 560, 543, 558), (563, 561, 559, 564), (564, 559, 558, 565), (535, 543, 560, 552), (557, 565, 558, 550), (556, 564, 565, 557), (552, 560, 562, 554), (551, 569, 570, 568), (566, 567, 569, 551), (621, 645, 638, 620), (622, 641, 645, 621), (619, 642, 641, 622), (620, 638, 637, 618), (511, 578, 577, 438), (512, 575, 571, 437), (436, 576, 578, 511), (438, 577, 573, 514), (514, 573, 574, 432), (437, 571, 572, 433), (432, 574, 575, 512), (433, 572, 576, 436), (525, 585, 531, 584), (580, 525, 584, 579), (579, 584, 582, 581), (584, 531, 583, 582), (399, 586, 591, 454), (458, 590, 592, 456), (600, 589, 593, 459), (459, 593, 590, 458), (454, 591, 588, 599), (599, 588, 587, 453), (456, 592, 586, 399), (453, 587, 589, 600), (319, 595, 594, 311), (318, 596, 595, 319), (401, 597, 596, 318), (311, 594, 398, 598), (598, 398, 599, 455), (457, 600, 597, 401), (455, 599, 453, 601), (601, 453, 600, 457), (412, 609, 604, 413), (410, 608, 603, 411), (411, 603, 609, 412), (409, 607, 602, 407), (407, 602, 605, 312), (408, 606, 608, 410), (413, 604, 607, 409), (312, 605, 606, 408), (371, 358, 610, 616), (355, 362, 613, 612), (429, 613, 611, 440), (442, 615, 616, 443), (441, 614, 612, 339), (440, 611, 615, 442), (639, 620, 618, 636), (643, 619, 622, 640), (640, 622, 621, 644), (644, 621, 620, 639), (636, 618, 617, 647), (647, 617, 619, 643), (579, 623, 624, 580), (581, 625, 623, 579), (583, 627, 626, 582), (580, 624, 628, 525), (582, 626, 625, 581), (585, 630, 629, 531), (531, 629, 627, 583), (525, 628, 630, 585), (327, 631, 635, 310), (314, 633, 634, 324), (310, 635, 632, 321), (321, 632, 633, 314), (554, 636, 647, 553), (638, 567, 566, 637), (645, 569, 567, 638), (562, 639, 636, 554), (563, 640, 644, 561), (642, 568, 570, 641), (646, 551, 568, 642), (555, 643, 640, 563), (561, 644, 639, 562), (641, 570, 569, 645), (637, 566, 551, 646), (553, 647, 643, 555)])
_uv = me_cube.uv_layers.new(name='UVMap')
_uv.uv.foreach_set('vector', [0.008122, 0.7252, 0.03918, 0.6713, 0.05843, 0.6985, 0.04957, 0.7267, 0.07538, 0.7197, 0.08591, 0.7161, 0.08429, 0.7193, 0.07782, 0.7218, 0.8863, 0.6403, 0.8689, 0.6383, 0.8687, 0.6133, 0.885, 0.6156, 0.9573, 0.7464, 0.9644, 0.7346, 0.9853, 0.7468, 0.9796, 0.756, 0.08451, 0.7959, 0.02942, 0.7798, 0.05293, 0.7524, 0.08082, 0.7635, 0.8797, 0.8451, 0.878, 0.8221, 0.9019, 0.81, 0.9089, 0.8323, 0.9457, 0.7887, 0.9468, 0.7748, 0.9717, 0.776, 0.9707, 0.7866, 0.1283, 0.7797, 0.08451, 0.7959, 0.08082, 0.7635, 0.1116, 0.7568, 0.3234, 0.6614, 0.3461, 0.6623, 0.3515, 0.6872, 0.3261, 0.6895, 0.07357, 0.7238, 0.07538, 0.7197, 0.07782, 0.7218, 0.07773, 0.7241, 0.08591, 0.7161, 0.09308, 0.7158, 0.09068, 0.718, 0.08429, 0.7193, 0.453, 0.9333, 0.4212, 0.9349, 0.4186, 0.8927, 0.4459, 0.8906, 0.8714, 0.7736, 0.8811, 0.7614, 0.9001, 0.7702, 0.8897, 0.7739, 0.07722, 0.7275, 0.07357, 0.7238, 0.07773, 0.7241, 0.07901, 0.7247, 0.02942, 0.7798, 0.008122, 0.7252, 0.04957, 0.7267, 0.05293, 0.7524, 0.8861, 0.8713, 0.8797, 0.8451, 0.9089, 0.8323, 0.9175, 0.8532, 0.8777, 0.6902, 0.8822, 0.7134, 0.8424, 0.7108, 0.8425, 0.6903, 0.1021, 0.687, 0.0797, 0.6929, 0.07716, 0.6713, 0.1047, 0.6713, 0.9653, 0.8407, 0.9581, 0.8289, 0.9799, 0.8177, 0.9853, 0.827, 0.8853, 0.9416, 0.9036, 0.943, 0.9028, 0.9687, 0.8818, 0.9661, 0.149, 0.714, 0.1481, 0.693, 0.1537, 0.6936, 0.1588, 0.7146, 0.0797, 0.6929, 0.05843, 0.6985, 0.03918, 0.6713, 0.07716, 0.6713, 0.8889, 0.7415, 0.8811, 0.7614, 0.8421, 0.7532, 0.8422, 0.7321, 0.1352, 0.6713, 0.1283, 0.6934, 0.1021, 0.687, 0.1047, 0.6713, 0.8709, 0.9039, 0.8861, 0.8713, 0.9175, 0.8532, 0.8969, 0.8928, 0.1308, 0.7142, 0.129, 0.7412, 0.1116, 0.7568, 0.1181, 0.7186, 0.8903, 0.7917, 0.8897, 0.7739, 0.9001, 0.7702, 0.9035, 0.7913, 0.8822, 0.7134, 0.8889, 0.7415, 0.8422, 0.7321, 0.8424, 0.7108, 0.1283, 0.6934, 0.1308, 0.7142, 0.1181, 0.7186, 0.1021, 0.687, 0.9504, 0.7601, 0.9573, 0.7464, 0.9796, 0.756, 0.9746, 0.7654, 0.129, 0.7412, 0.1439, 0.7656, 0.1283, 0.7797, 0.1116, 0.7568, 0.4212, 0.9349, 0.3895, 0.9359, 0.3889, 0.8937, 0.4186, 0.8927, 0.8411, 0.8503, 0.8797, 0.8451, 0.8861, 0.8713, 0.8408, 0.8753, 0.8593, 0.7876, 0.8544, 0.774, 0.8714, 0.7736, 0.8734, 0.789, 0.8416, 0.8077, 0.856, 0.8023, 0.8708, 0.8055, 0.878, 0.8221, 0.8414, 0.8267, 0.8887, 0.809, 0.8903, 0.7917, 0.9035, 0.7913, 0.9019, 0.81, 0.1511, 0.737, 0.149, 0.714, 0.1588, 0.7146, 0.1648, 0.735, 0.1481, 0.693, 0.1511, 0.6713, 0.1581, 0.6713, 0.1537, 0.6936, 0.1593, 0.76, 0.1511, 0.737, 0.1648, 0.735, 0.1785, 0.7524, 0.9043, 0.6624, 0.89, 0.667, 0.8863, 0.6403, 0.9019, 0.6391, 0.8401, 0.9254, 0.8675, 0.9241, 0.8643, 0.9448, 0.8398, 0.946, 0.89, 0.667, 0.8732, 0.6656, 0.8689, 0.6383, 0.8863, 0.6403, 0.8896, 0.9173, 0.9077, 0.9201, 0.9036, 0.943, 0.8853, 0.9416, 0.9468, 0.7748, 0.9504, 0.7601, 0.9746, 0.7654, 0.9717, 0.776, 0.3871, 0.6439, 0.4188, 0.645, 0.417, 0.6873, 0.3872, 0.6862, 0.856, 0.8023, 0.8593, 0.7876, 0.8734, 0.789, 0.8708, 0.8055, 0.8544, 0.774, 0.8421, 0.7693, 0.8421, 0.7532, 0.8811, 0.7614, 0.8714, 0.7736, 0.8689, 0.6383, 0.8427, 0.6359, 0.8428, 0.6107, 0.8687, 0.6133, 0.8643, 0.9448, 0.8853, 0.9416, 0.8818, 0.9661, 0.8669, 0.9699, 0.9511, 0.8165, 0.9474, 0.8027, 0.9719, 0.7973, 0.9778, 0.8068, 0.9001, 0.7702, 0.8811, 0.7614, 0.8889, 0.7415, 0.9048, 0.7489, 0.8414, 0.8267, 0.878, 0.8221, 0.8797, 0.8451, 0.8411, 0.8503, 0.9048, 0.7489, 0.8889, 0.7415, 0.8822, 0.7134, 0.9122, 0.7292, 0.9581, 0.8289, 0.9511, 0.8165, 0.9778, 0.8068, 0.9799, 0.8177, 0.9474, 0.8027, 0.9457, 0.7887, 0.9707, 0.7866, 0.9719, 0.7973, 0.878, 0.8221, 0.8708, 0.8055, 0.8887, 0.809, 0.9019, 0.81, 0.08472, 0.7104, 0.07221, 0.7144, 0.05843, 0.6985, 0.0797, 0.6929, 0.09056, 0.7372, 0.09901, 0.7337, 0.1116, 0.7568, 0.08082, 0.7635, 0.07221, 0.7144, 0.06867, 0.7244, 0.04957, 0.7267, 0.05843, 0.6985, 0.09901, 0.7337, 0.09797, 0.7158, 0.1181, 0.7186, 0.1116, 0.7568, 0.09655, 0.7077, 0.08472, 0.7104, 0.0797, 0.6929, 0.1021, 0.687, 0.07333, 0.7372, 0.09056, 0.7372, 0.08082, 0.7635, 0.05293, 0.7524, 0.06867, 0.7244, 0.07333, 0.7372, 0.05293, 0.7524, 0.04957, 0.7267, 0.09797, 0.7158, 0.09655, 0.7077, 0.1021, 0.687, 0.1181, 0.7186, 0.08591, 0.7161, 0.07538, 0.7197, 0.07221, 0.7144, 0.08472, 0.7104, 0.08762, 0.7267, 0.09117, 0.725, 0.09901, 0.7337, 0.09056, 0.7372, 0.07538, 0.7197, 0.07357, 0.7238, 0.06867, 0.7244, 0.07221, 0.7144, 0.09117, 0.725, 0.09395, 0.7184, 0.09797, 0.7158, 0.09901, 0.7337, 0.09308, 0.7158, 0.08591, 0.7161, 0.08472, 0.7104, 0.09655, 0.7077, 0.07722, 0.7275, 0.08762, 0.7267, 0.09056, 0.7372, 0.07333, 0.7372, 0.07357, 0.7238, 0.07722, 0.7275, 0.07333, 0.7372, 0.06867, 0.7244, 0.09395, 0.7184, 0.09308, 0.7158, 0.09655, 0.7077, 0.09797, 0.7158, 0.08472, 0.722, 0.07773, 0.7241, 0.07782, 0.7218, 0.08429, 0.7193, 0.09078, 0.72, 0.08472, 0.722, 0.08429, 0.7193, 0.09068, 0.718, 0.08862, 0.7223, 0.08653, 0.7233, 0.08472, 0.722, 0.09078, 0.72, 0.08653, 0.7233, 0.07901, 0.7247, 0.07773, 0.7241, 0.08472, 0.722, 0.09308, 0.7158, 0.09395, 0.7184, 0.09078, 0.72, 0.09068, 0.718, 0.08762, 0.7267, 0.07722, 0.7275, 0.07901, 0.7247, 0.08653, 0.7233, 0.09395, 0.7184, 0.09117, 0.725, 0.08862, 0.7223, 0.09078, 0.72, 0.09117, 0.725, 0.08762, 0.7267, 0.08653, 0.7233, 0.08862, 0.7223, 0.3549, 0.8396, 0.3686, 0.8386, 0.3672, 0.8645, 0.3533, 0.864, 0.4178, 0.7399, 0.4041, 0.7409, 0.4051, 0.7151, 0.4189, 0.7156, 0.3692, 0.7414, 0.3567, 0.741, 0.3555, 0.7164, 0.3675, 0.7154, 0.3862, 0.7414, 0.3692, 0.7414, 0.3675, 0.7154, 0.3855, 0.7151, 0.3895, 0.9359, 0.3578, 0.9356, 0.3592, 0.8933, 0.3889, 0.8937, 0.3481, 0.9183, 0.326, 0.92, 0.3284, 0.8919, 0.3538, 0.8932, 0.4188, 0.645, 0.4502, 0.6477, 0.4458, 0.6905, 0.417, 0.6873, 0.3555, 0.6447, 0.3871, 0.6439, 0.3872, 0.6862, 0.3574, 0.6869, 0.9019, 0.81, 0.9035, 0.7913, 0.9179, 0.7904, 0.9172, 0.8093, 0.9175, 0.8532, 0.9089, 0.8323, 0.923, 0.827, 0.9316, 0.8437, 0.9089, 0.8323, 0.9019, 0.81, 0.9172, 0.8093, 0.923, 0.827, 0.9001, 0.7702, 0.9048, 0.7489, 0.9205, 0.7528, 0.9161, 0.7717, 0.9048, 0.7489, 0.9122, 0.7292, 0.9285, 0.7346, 0.9205, 0.7528, 0.9305, 0.8684, 0.9175, 0.8532, 0.9316, 0.8437, 0.9426, 0.8576, 0.9035, 0.7913, 0.9001, 0.7702, 0.9161, 0.7717, 0.9179, 0.7904, 0.9122, 0.7292, 0.9256, 0.7109, 0.9393, 0.72, 0.9285, 0.7346, 0.8708, 0.8055, 0.8734, 0.789, 0.8903, 0.7917, 0.8887, 0.809, 0.8734, 0.789, 0.8714, 0.7736, 0.8897, 0.7739, 0.8903, 0.7917, 0.8694, 0.2226, 0.858, 0.233, 0.8456, 0.2235, 0.8581, 0.2128, 0.6698, 0.2693, 0.6674, 0.2534, 0.6799, 0.2533, 0.683, 0.2693, 0.8475, 0.2528, 0.8426, 0.2691, 0.8273, 0.2691, 0.831, 0.2485, 0.8763, 0.2139, 0.8694, 0.2226, 0.8581, 0.2128, 0.8686, 0.201, 0.8398, 0.946, 0.8643, 0.9448, 0.8669, 0.9699, 0.8394, 0.9718, 0.9019, 0.6391, 0.8863, 0.6403, 0.885, 0.6156, 0.9009, 0.6126, 0.831, 0.2485, 0.8273, 0.2691, 0.8132, 0.2691, 0.8102, 0.2439, 0.8686, 0.201, 0.8581, 0.2128, 0.8481, 0.2022, 0.8618, 0.1893, 0.8405, 0.2353, 0.831, 0.2485, 0.8102, 0.2439, 0.8261, 0.2283, 0.8456, 0.2235, 0.8405, 0.2353, 0.8261, 0.2283, 0.8336, 0.2137, 0.858, 0.233, 0.8534, 0.2432, 0.8405, 0.2353, 0.8456, 0.2235, 0.8534, 0.2432, 0.8475, 0.2528, 0.831, 0.2485, 0.8405, 0.2353, 0.8072, 0.183, 0.7938, 0.1935, 0.7663, 0.1448, 0.7763, 0.1388, 0.7283, 0.2215, 0.7148, 0.22, 0.7016, 0.1699, 0.712, 0.1671, 0.7597, 0.2692, 0.7173, 0.2692, 0.7192, 0.263, 0.7506, 0.2608, 0.7897, 0.2691, 0.7597, 0.2692, 0.7506, 0.2608, 0.7916, 0.2472, 0.683, 0.2693, 0.6799, 0.2533, 0.6909, 0.2538, 0.6933, 0.2693, 0.8581, 0.2128, 0.8456, 0.2235, 0.8336, 0.2137, 0.8481, 0.2022, 0.9175, 0.8532, 0.9305, 0.8684, 0.9156, 0.8995, 0.8969, 0.8928, 0.9122, 0.7292, 0.8822, 0.7134, 0.8777, 0.6902, 0.8951, 0.6916, 0.8408, 0.8753, 0.8861, 0.8713, 0.8709, 0.9039, 0.8404, 0.9055, 0.9256, 0.7109, 0.9122, 0.7292, 0.8951, 0.6916, 0.9081, 0.6836, 0.8675, 0.9241, 0.8709, 0.9039, 0.8969, 0.8928, 0.8896, 0.9173, 0.8732, 0.6656, 0.8777, 0.6902, 0.8425, 0.6903, 0.8426, 0.6647, 0.4064, 0.6535, 0.3819, 0.657, 0.3792, 0.6361, 0.4017, 0.6317, 0.4067, 0.9295, 0.4175, 0.9352, 0.409, 0.9553, 0.4, 0.9511, 0.3592, 0.922, 0.3836, 0.9247, 0.3798, 0.9458, 0.357, 0.9434, 0.3836, 0.9247, 0.4067, 0.9295, 0.4, 0.9511, 0.3798, 0.9458, 0.3864, 0.8384, 0.4033, 0.8389, 0.4048, 0.8652, 0.3866, 0.865, 0.3686, 0.8386, 0.3864, 0.8384, 0.3866, 0.865, 0.3672, 0.8645, 0.4033, 0.8389, 0.4158, 0.8399, 0.4167, 0.8643, 0.4048, 0.8652, 0.4041, 0.7409, 0.3862, 0.7414, 0.3855, 0.7151, 0.4051, 0.7151, 0.4186, 0.8927, 0.3889, 0.8937, 0.3886, 0.8518, 0.4159, 0.8507, 0.417, 0.6873, 0.4458, 0.6905, 0.4412, 0.7335, 0.414, 0.729, 0.3574, 0.6869, 0.3872, 0.6862, 0.3871, 0.7272, 0.3603, 0.7288, 0.3872, 0.6862, 0.417, 0.6873, 0.414, 0.729, 0.3871, 0.7272, 0.3889, 0.8937, 0.3592, 0.8933, 0.3612, 0.8512, 0.3886, 0.8518, 0.3538, 0.8932, 0.3284, 0.8919, 0.3311, 0.8604, 0.3506, 0.8643, 0.4459, 0.8906, 0.4186, 0.8927, 0.4159, 0.8507, 0.444, 0.8472, 0.3261, 0.6895, 0.3515, 0.6872, 0.3496, 0.7163, 0.3295, 0.7211, 0.3755, 0.9681, 0.3904, 0.9701, 0.395, 0.9751, 0.3703, 0.9796, 0.3555, 0.614, 0.3777, 0.6044, 0.3761, 0.6141, 0.3617, 0.6164, 0.3579, 0.9658, 0.3755, 0.9681, 0.3703, 0.9796, 0.3477, 0.9679, 0.3777, 0.6044, 0.4031, 0.6056, 0.3939, 0.6106, 0.3761, 0.6141, 0.3819, 0.657, 0.3601, 0.6585, 0.3588, 0.6376, 0.3792, 0.6361, 0.3601, 0.6585, 0.3484, 0.6588, 0.349, 0.6372, 0.3588, 0.6376, 0.4216, 0.6486, 0.4064, 0.6535, 0.4017, 0.6317, 0.4154, 0.6276, 0.3435, 0.9215, 0.3592, 0.922, 0.357, 0.9434, 0.3427, 0.9435, 0.3533, 0.864, 0.3672, 0.8645, 0.3626, 0.89, 0.3454, 0.8891, 0.4189, 0.7156, 0.4051, 0.7151, 0.4093, 0.6883, 0.4267, 0.6906, 0.3675, 0.7154, 0.3555, 0.7164, 0.3488, 0.6909, 0.3629, 0.6897, 0.3855, 0.7151, 0.3675, 0.7154, 0.3629, 0.6897, 0.3844, 0.6894, 0.3866, 0.865, 0.4048, 0.8652, 0.4105, 0.8925, 0.3867, 0.891, 0.3672, 0.8645, 0.3866, 0.865, 0.3867, 0.891, 0.3626, 0.89, 0.4048, 0.8652, 0.4167, 0.8643, 0.4248, 0.8892, 0.4105, 0.8925, 0.4051, 0.7151, 0.3855, 0.7151, 0.3844, 0.6894, 0.4093, 0.6883, 0.395, 0.9751, 0.3904, 0.9701, 0.4, 0.9511, 0.409, 0.9553, 0.3755, 0.9681, 0.3579, 0.9658, 0.357, 0.9434, 0.3798, 0.9458, 0.3555, 0.614, 0.3617, 0.6164, 0.3588, 0.6376, 0.349, 0.6372, 0.3904, 0.9701, 0.3755, 0.9681, 0.3798, 0.9458, 0.4, 0.9511, 0.3617, 0.6164, 0.3761, 0.6141, 0.3792, 0.6361, 0.3588, 0.6376, 0.3579, 0.9658, 0.3477, 0.9679, 0.3427, 0.9435, 0.357, 0.9434, 0.3939, 0.6106, 0.4031, 0.6056, 0.4154, 0.6276, 0.4017, 0.6317, 0.3761, 0.6141, 0.3939, 0.6106, 0.4017, 0.6317, 0.3792, 0.6361, 0.3454, 0.8891, 0.3626, 0.89, 0.3592, 0.922, 0.3435, 0.9215, 0.4237, 0.9014, 0.429, 0.8947, 0.4453, 0.9095, 0.4372, 0.9122, 0.3629, 0.6897, 0.3488, 0.6909, 0.3484, 0.6588, 0.3601, 0.6585, 0.3844, 0.6894, 0.3629, 0.6897, 0.3601, 0.6585, 0.3819, 0.657, 0.3867, 0.891, 0.4105, 0.8925, 0.4067, 0.9295, 0.3836, 0.9247, 0.3626, 0.89, 0.3867, 0.891, 0.3836, 0.9247, 0.3592, 0.922, 0.4169, 0.6597, 0.4263, 0.6524, 0.4321, 0.6511, 0.4287, 0.6604, 0.4093, 0.6883, 0.3844, 0.6894, 0.3819, 0.657, 0.4064, 0.6535, 0.4169, 0.6597, 0.4239, 0.6813, 0.4093, 0.6883, 0.4064, 0.6535, 0.4239, 0.6813, 0.4318, 0.686, 0.4267, 0.6906, 0.4093, 0.6883, 0.429, 0.8947, 0.4237, 0.9014, 0.4105, 0.8925, 0.4248, 0.8892, 0.4237, 0.9014, 0.4165, 0.9249, 0.4067, 0.9295, 0.4105, 0.8925, 0.4263, 0.6524, 0.4169, 0.6597, 0.4064, 0.6535, 0.4216, 0.6486, 0.4165, 0.9249, 0.4224, 0.9324, 0.4175, 0.9352, 0.4067, 0.9295, 0.4372, 0.9122, 0.4453, 0.9095, 0.4502, 0.9233, 0.4447, 0.9213, 0.4287, 0.6604, 0.4321, 0.6511, 0.4472, 0.6513, 0.439, 0.6577, 0.4239, 0.6813, 0.4169, 0.6597, 0.4287, 0.6604, 0.4384, 0.6731, 0.4224, 0.9324, 0.4165, 0.9249, 0.4278, 0.9243, 0.4285, 0.9324, 0.4165, 0.9249, 0.4237, 0.9014, 0.4372, 0.9122, 0.4278, 0.9243, 0.4318, 0.686, 0.4239, 0.6813, 0.4384, 0.6731, 0.449, 0.6745, 0.453, 0.6605, 0.4459, 0.6634, 0.439, 0.6577, 0.4472, 0.6513, 0.4447, 0.9213, 0.4502, 0.9233, 0.4439, 0.9325, 0.4378, 0.9279, 0.4384, 0.6731, 0.4287, 0.6604, 0.439, 0.6577, 0.4459, 0.6634, 0.4285, 0.9324, 0.4278, 0.9243, 0.4378, 0.9279, 0.4439, 0.9325, 0.4278, 0.9243, 0.4372, 0.9122, 0.4447, 0.9213, 0.4378, 0.9279, 0.449, 0.6745, 0.4384, 0.6731, 0.4459, 0.6634, 0.453, 0.6605, 0.7897, 0.2691, 0.7916, 0.2472, 0.8102, 0.2439, 0.8132, 0.2691, 0.7192, 0.263, 0.7173, 0.2692, 0.6933, 0.2693, 0.6909, 0.2538, 0.8199, 0.1727, 0.8072, 0.183, 0.7763, 0.1388, 0.7888, 0.1305, 0.7481, 0.2182, 0.7283, 0.2215, 0.712, 0.1671, 0.7275, 0.1623, 0.7763, 0.1388, 0.7663, 0.1448, 0.7581, 0.1299, 0.7669, 0.1244, 0.7275, 0.1623, 0.712, 0.1671, 0.707, 0.1509, 0.7217, 0.146, 0.712, 0.1671, 0.7016, 0.1699, 0.6971, 0.1532, 0.707, 0.1509, 0.7888, 0.1305, 0.7763, 0.1388, 0.7669, 0.1244, 0.7787, 0.1167, 0.7658, 0.2123, 0.7481, 0.2182, 0.7275, 0.1623, 0.7425, 0.1564, 0.7938, 0.1935, 0.7794, 0.2042, 0.7549, 0.1531, 0.7663, 0.1448, 0.8318, 0.1631, 0.8199, 0.1727, 0.7888, 0.1305, 0.8009, 0.1216, 0.7794, 0.2042, 0.7658, 0.2123, 0.7425, 0.1564, 0.7549, 0.1531, 0.7787, 0.1167, 0.7669, 0.1244, 0.7582, 0.1109, 0.7691, 0.1037, 0.736, 0.141, 0.7217, 0.146, 0.7165, 0.1309, 0.7299, 0.1265, 0.7902, 0.1077, 0.7787, 0.1167, 0.7691, 0.1037, 0.7791, 0.09522, 0.8009, 0.1216, 0.7888, 0.1305, 0.7787, 0.1167, 0.7902, 0.1077, 0.7425, 0.1564, 0.7275, 0.1623, 0.7217, 0.146, 0.736, 0.141, 0.7418, 0.126, 0.7299, 0.1265, 0.7088, 0.0757, 0.7153, 0.07247, 0.7791, 0.09522, 0.7691, 0.1037, 0.7348, 0.06026, 0.7404, 0.05532, 0.7502, 0.1161, 0.7418, 0.126, 0.7153, 0.07247, 0.7223, 0.06867, 0.7582, 0.1109, 0.7502, 0.1161, 0.7223, 0.06867, 0.7277, 0.06518, 0.707, 0.1509, 0.6971, 0.1532, 0.6937, 0.1372, 0.703, 0.1355, 0.7217, 0.146, 0.707, 0.1509, 0.703, 0.1355, 0.7165, 0.1309, 0.7669, 0.1244, 0.7581, 0.1299, 0.7502, 0.1161, 0.7582, 0.1109, 0.4149, 0.2205, 0.4106, 0.2562, 0.372, 0.2546, 0.3762, 0.2128, 0.4222, 0.1917, 0.4149, 0.2205, 0.3762, 0.2128, 0.3853, 0.1808, 0.4217, 0.3289, 0.4361, 0.3681, 0.403, 0.3811, 0.3883, 0.3396, 0.4361, 0.3681, 0.4492, 0.3973, 0.4187, 0.4118, 0.403, 0.3811, 0.7299, 0.1265, 0.7165, 0.1309, 0.6997, 0.07862, 0.7088, 0.0757, 0.7691, 0.1037, 0.7582, 0.1109, 0.7277, 0.06518, 0.7348, 0.06026, 0.703, 0.1355, 0.6937, 0.1372, 0.6831, 0.08273, 0.6906, 0.08155, 0.7165, 0.1309, 0.703, 0.1355, 0.6906, 0.08155, 0.6997, 0.07862, 0.3883, 0.3396, 0.403, 0.3811, 0.3712, 0.3942, 0.3552, 0.3519, 0.403, 0.3811, 0.4187, 0.4118, 0.3836, 0.4324, 0.3712, 0.3942, 0.399, 0.1398, 0.3853, 0.1808, 0.3508, 0.1688, 0.3647, 0.1272, 0.3727, 0.2936, 0.3883, 0.3396, 0.3552, 0.3519, 0.3282, 0.3006, 0.4492, 0.1212, 0.4353, 0.154, 0.399, 0.1398, 0.4142, 0.1063, 0.4106, 0.2562, 0.4117, 0.289, 0.3727, 0.2936, 0.372, 0.2546, 0.4117, 0.289, 0.4217, 0.3289, 0.3883, 0.3396, 0.3727, 0.2936, 0.4353, 0.154, 0.4222, 0.1917, 0.3853, 0.1808, 0.399, 0.1398, 0.3282, 0.3006, 0.3552, 0.3519, 0.316, 0.3752, 0.2907, 0.3317, 0.2882, 0.2579, 0.2857, 0.2859, 0.2734, 0.281, 0.2743, 0.2589, 0.3744, 0.08358, 0.3647, 0.1272, 0.3294, 0.1119, 0.3261, 0.08013, 0.2932, 0.2257, 0.2882, 0.2579, 0.2743, 0.2589, 0.2791, 0.2331, 0.3853, 0.1808, 0.3762, 0.2128, 0.335, 0.2032, 0.3508, 0.1688, 0.3762, 0.2128, 0.372, 0.2546, 0.3317, 0.254, 0.335, 0.2032, 0.4142, 0.1063, 0.399, 0.1398, 0.3647, 0.1272, 0.3744, 0.08358, 0.372, 0.2546, 0.3727, 0.2936, 0.3282, 0.3006, 0.3317, 0.254, 0.2527, 0.1726, 0.279, 0.1244, 0.3096, 0.148, 0.2945, 0.1768, 0.279, 0.1244, 0.3261, 0.08013, 0.3294, 0.1119, 0.3096, 0.148, 0.2907, 0.3317, 0.316, 0.3752, 0.2936, 0.3942, 0.2565, 0.3534, 0.316, 0.3752, 0.341, 0.4102, 0.3378, 0.4385, 0.2936, 0.3942, 0.3647, 0.1272, 0.3508, 0.1688, 0.3096, 0.148, 0.3294, 0.1119, 0.3712, 0.3942, 0.3836, 0.4324, 0.3378, 0.4385, 0.341, 0.4102, 0.3552, 0.3519, 0.3712, 0.3942, 0.341, 0.4102, 0.316, 0.3752, 0.3508, 0.1688, 0.335, 0.2032, 0.2945, 0.1768, 0.3096, 0.148, 0.2585, 0.2603, 0.264, 0.2768, 0.259, 0.2783, 0.2425, 0.2618, 0.267, 0.24, 0.2585, 0.2603, 0.2425, 0.2618, 0.2594, 0.238, 0.2341, 0.2156, 0.2717, 0.2115, 0.2641, 0.2253, 0.2314, 0.2363, 0.2677, 0.2993, 0.2343, 0.3092, 0.2313, 0.2874, 0.2616, 0.2874, 0.2857, 0.2859, 0.2677, 0.2993, 0.2616, 0.2874, 0.2734, 0.281, 0.2717, 0.2115, 0.2932, 0.2257, 0.2791, 0.2331, 0.2641, 0.2253, 0.8102, 0.2439, 0.7916, 0.2472, 0.7658, 0.2123, 0.7794, 0.2042, 0.8618, 0.1893, 0.8481, 0.2022, 0.8199, 0.1727, 0.8318, 0.1631, 0.8261, 0.2283, 0.8102, 0.2439, 0.7794, 0.2042, 0.7938, 0.1935, 0.7916, 0.2472, 0.7506, 0.2608, 0.7481, 0.2182, 0.7658, 0.2123, 0.7506, 0.2608, 0.7192, 0.263, 0.7283, 0.2215, 0.7481, 0.2182, 0.8481, 0.2022, 0.8336, 0.2137, 0.8072, 0.183, 0.8199, 0.1727, 0.7192, 0.263, 0.6909, 0.2538, 0.7148, 0.22, 0.7283, 0.2215, 0.8336, 0.2137, 0.8261, 0.2283, 0.7938, 0.1935, 0.8072, 0.183, 0.7567, 0.1307, 0.746, 0.1363, 0.7425, 0.1275, 0.7529, 0.1241, 0.7603, 0.1373, 0.7508, 0.1445, 0.746, 0.1363, 0.7567, 0.1307, 0.7508, 0.1445, 0.7403, 0.1472, 0.7375, 0.1404, 0.746, 0.1363, 0.746, 0.1363, 0.7375, 0.1404, 0.7346, 0.1334, 0.7425, 0.1275, 0.4159, 0.8507, 0.3886, 0.8518, 0.3862, 0.7414, 0.4041, 0.7409, 0.414, 0.729, 0.4412, 0.7335, 0.4158, 0.8399, 0.4033, 0.8389, 0.3603, 0.7288, 0.3871, 0.7272, 0.3864, 0.8384, 0.3686, 0.8386, 0.3871, 0.7272, 0.414, 0.729, 0.4033, 0.8389, 0.3864, 0.8384, 0.3886, 0.8518, 0.3612, 0.8512, 0.3692, 0.7414, 0.3862, 0.7414, 0.3612, 0.8512, 0.3325, 0.8537, 0.3567, 0.741, 0.3692, 0.7414, 0.444, 0.8472, 0.4159, 0.8507, 0.4041, 0.7409, 0.4178, 0.7399, 0.3319, 0.7275, 0.3603, 0.7288, 0.3686, 0.8386, 0.3549, 0.8396, 0.326, 0.92, 0.3481, 0.9183, 0.3578, 0.9356, 0.3264, 0.9267, 0.3461, 0.6623, 0.3234, 0.6614, 0.3244, 0.6548, 0.3555, 0.6447, 0.3515, 0.6872, 0.3461, 0.6623, 0.3555, 0.6447, 0.3574, 0.6869, 0.3481, 0.9183, 0.3538, 0.8932, 0.3592, 0.8933, 0.3578, 0.9356, 0.3538, 0.8932, 0.3506, 0.8643, 0.3612, 0.8512, 0.3592, 0.8933, 0.3496, 0.7163, 0.3515, 0.6872, 0.3574, 0.6869, 0.3603, 0.7288, 0.3506, 0.8643, 0.3311, 0.8604, 0.3325, 0.8537, 0.3612, 0.8512, 0.3295, 0.7211, 0.3496, 0.7163, 0.3603, 0.7288, 0.3319, 0.7275, 0.9172, 0.8093, 0.9179, 0.7904, 0.9457, 0.7887, 0.9474, 0.8027, 0.9316, 0.8437, 0.923, 0.827, 0.9511, 0.8165, 0.9581, 0.8289, 0.923, 0.827, 0.9172, 0.8093, 0.9474, 0.8027, 0.9511, 0.8165, 0.9161, 0.7717, 0.9205, 0.7528, 0.9504, 0.7601, 0.9468, 0.7748, 0.9205, 0.7528, 0.9285, 0.7346, 0.9573, 0.7464, 0.9504, 0.7601, 0.9426, 0.8576, 0.9316, 0.8437, 0.9581, 0.8289, 0.9653, 0.8407, 0.9179, 0.7904, 0.9161, 0.7717, 0.9468, 0.7748, 0.9457, 0.7887, 0.9285, 0.7346, 0.9393, 0.72, 0.9644, 0.7346, 0.9573, 0.7464, 0.8689, 0.6383, 0.8732, 0.6656, 0.8426, 0.6647, 0.8427, 0.6359, 0.8643, 0.9448, 0.8675, 0.9241, 0.8896, 0.9173, 0.8853, 0.9416, 0.8969, 0.8928, 0.9156, 0.8995, 0.9077, 0.9201, 0.8896, 0.9173, 0.8951, 0.6916, 0.8777, 0.6902, 0.8732, 0.6656, 0.89, 0.667, 0.8404, 0.9055, 0.8709, 0.9039, 0.8675, 0.9241, 0.8401, 0.9254, 0.9081, 0.6836, 0.8951, 0.6916, 0.89, 0.667, 0.9043, 0.6624, 0.2815, 0.1962, 0.3105, 0.2169, 0.2932, 0.2257, 0.2717, 0.2115, 0.3021, 0.2918, 0.2769, 0.3133, 0.2677, 0.2993, 0.2857, 0.2859, 0.2769, 0.3133, 0.2427, 0.33, 0.2343, 0.3092, 0.2677, 0.2993, 0.2412, 0.1957, 0.2815, 0.1962, 0.2717, 0.2115, 0.2341, 0.2156, 0.3105, 0.2169, 0.3053, 0.2566, 0.2882, 0.2579, 0.2932, 0.2257, 0.3053, 0.2566, 0.3021, 0.2918, 0.2857, 0.2859, 0.2882, 0.2579, 0.7508, 0.1445, 0.7603, 0.1373, 0.7663, 0.1448, 0.7549, 0.1531, 0.7403, 0.1472, 0.7508, 0.1445, 0.7549, 0.1531, 0.7425, 0.1564, 0.7346, 0.1334, 0.7375, 0.1404, 0.736, 0.141, 0.7299, 0.1265, 0.7603, 0.1373, 0.7567, 0.1307, 0.7581, 0.1299, 0.7663, 0.1448, 0.7375, 0.1404, 0.7403, 0.1472, 0.7425, 0.1564, 0.736, 0.141, 0.7529, 0.1241, 0.7425, 0.1275, 0.7418, 0.126, 0.7502, 0.1161, 0.7425, 0.1275, 0.7346, 0.1334, 0.7299, 0.1265, 0.7418, 0.126, 0.7567, 0.1307, 0.7529, 0.1241, 0.7502, 0.1161, 0.7581, 0.1299, 0.1439, 0.7656, 0.129, 0.7412, 0.1511, 0.737, 0.1593, 0.76, 0.1283, 0.6934, 0.1352, 0.6713, 0.1511, 0.6713, 0.1481, 0.693, 0.129, 0.7412, 0.1308, 0.7142, 0.149, 0.714, 0.1511, 0.737, 0.1308, 0.7142, 0.1283, 0.6934, 0.1481, 0.693, 0.149, 0.714, 0.335, 0.2032, 0.3317, 0.254, 0.3053, 0.2566, 0.3105, 0.2169, 0.2641, 0.2253, 0.2791, 0.2331, 0.267, 0.24, 0.2594, 0.238, 0.2314, 0.2363, 0.2641, 0.2253, 0.2594, 0.238, 0.2425, 0.2618, 0.2945, 0.1768, 0.335, 0.2032, 0.3105, 0.2169, 0.2815, 0.1962, 0.2907, 0.3317, 0.2565, 0.3534, 0.2427, 0.33, 0.2769, 0.3133, 0.2734, 0.281, 0.2616, 0.2874, 0.259, 0.2783, 0.264, 0.2768, 0.2743, 0.2589, 0.2734, 0.281, 0.264, 0.2768, 0.2585, 0.2603, 0.3282, 0.3006, 0.2907, 0.3317, 0.2769, 0.3133, 0.3021, 0.2918, 0.2527, 0.1726, 0.2945, 0.1768, 0.2815, 0.1962, 0.2412, 0.1957, 0.2616, 0.2874, 0.2313, 0.2874, 0.2425, 0.2618, 0.259, 0.2783, 0.2791, 0.2331, 0.2743, 0.2589, 0.2585, 0.2603, 0.267, 0.24, 0.3317, 0.254, 0.3282, 0.3006, 0.3021, 0.2918, 0.3053, 0.2566, 0.008127, 0.6174, 0.04958, 0.6159, 0.05843, 0.6441, 0.03918, 0.6713, 0.07539, 0.623, 0.07783, 0.6209, 0.08429, 0.6234, 0.08592, 0.6266, 0.7992, 0.64, 0.8007, 0.6153, 0.8169, 0.6132, 0.8165, 0.6381, 0.7275, 0.7448, 0.7053, 0.754, 0.6999, 0.7448, 0.7207, 0.733, 0.08452, 0.5468, 0.08083, 0.5792, 0.05294, 0.5902, 0.02942, 0.5629, 0.8028, 0.8441, 0.7741, 0.8308, 0.7815, 0.8088, 0.805, 0.8213, 0.7384, 0.7869, 0.7137, 0.7844, 0.7129, 0.7739, 0.7376, 0.7731, 0.1283, 0.5629, 0.1116, 0.5859, 0.08083, 0.5792, 0.08452, 0.5468, 0.1452, 0.9554, 0.1479, 0.9273, 0.1733, 0.9297, 0.1679, 0.9546, 0.07357, 0.6189, 0.07774, 0.6186, 0.07783, 0.6209, 0.07539, 0.623, 0.08592, 0.6266, 0.08429, 0.6234, 0.09069, 0.6246, 0.09308, 0.6268, 0.4556, 0.6529, 0.4485, 0.6956, 0.4212, 0.6935, 0.4238, 0.6512, 0.8125, 0.7733, 0.7943, 0.7732, 0.784, 0.7693, 0.803, 0.761, 0.07722, 0.6152, 0.07902, 0.6179, 0.07774, 0.6186, 0.07357, 0.6189, 0.02942, 0.5629, 0.05294, 0.5902, 0.04958, 0.6159, 0.008127, 0.6174, 0.7957, 0.8701, 0.7651, 0.8513, 0.7741, 0.8308, 0.8028, 0.8441, 0.8074, 0.6899, 0.8425, 0.6903, 0.8424, 0.7108, 0.8026, 0.7129, 0.1021, 0.6556, 0.1047, 0.6713, 0.07716, 0.6713, 0.0797, 0.6497, 0.7181, 0.8379, 0.6986, 0.824, 0.7041, 0.8149, 0.7254, 0.8264, 0.7945, 0.9402, 0.7973, 0.9648, 0.7762, 0.9667, 0.7762, 0.9411, 0.149, 0.6286, 0.1588, 0.6281, 0.1537, 0.6491, 0.1481, 0.6497, 0.0797, 0.6497, 0.07716, 0.6713, 0.03918, 0.6713, 0.05843, 0.6441, 0.7956, 0.741, 0.8422, 0.7321, 0.8421, 0.7532, 0.803, 0.761, 0.1352, 0.6713, 0.1047, 0.6713, 0.1021, 0.6556, 0.1283, 0.6492, 0.81, 0.903, 0.7845, 0.8913, 0.7651, 0.8513, 0.7957, 0.8701, 0.1308, 0.6285, 0.1181, 0.624, 0.1116, 0.5859, 0.129, 0.6015, 0.7933, 0.7908, 0.7803, 0.7902, 0.784, 0.7693, 0.7943, 0.7732, 0.8026, 0.7129, 0.8424, 0.7108, 0.8422, 0.7321, 0.7956, 0.741, 0.1283, 0.6492, 0.1021, 0.6556, 0.1181, 0.624, 0.1308, 0.6285, 0.7342, 0.7585, 0.7101, 0.7634, 0.7053, 0.754, 0.7275, 0.7448, 0.129, 0.6015, 0.1116, 0.5859, 0.1283, 0.5629, 0.1439, 0.5771, 0.4238, 0.6512, 0.4212, 0.6935, 0.3915, 0.6925, 0.3921, 0.6503, 0.8411, 0.8503, 0.8408, 0.8753, 0.7957, 0.8701, 0.8028, 0.8441, 0.8241, 0.7872, 0.8101, 0.7884, 0.8125, 0.7733, 0.8295, 0.7744, 0.8416, 0.8077, 0.8414, 0.8267, 0.805, 0.8213, 0.8125, 0.8049, 0.8272, 0.8018, 0.7946, 0.8081, 0.7815, 0.8088, 0.7803, 0.7902, 0.7933, 0.7908, 0.1511, 0.6056, 0.1648, 0.6077, 0.1588, 0.6281, 0.149, 0.6286, 0.1481, 0.6497, 0.1537, 0.6491, 0.1581, 0.6713, 0.1511, 0.6713, 0.1593, 0.5827, 0.1785, 0.5902, 0.1648, 0.6077, 0.1511, 0.6056, 0.781, 0.6619, 0.7836, 0.6386, 0.7992, 0.64, 0.7953, 0.6666, 0.8401, 0.9254, 0.8398, 0.946, 0.8154, 0.9441, 0.8128, 0.9233, 0.7953, 0.6666, 0.7992, 0.64, 0.8165, 0.6381, 0.812, 0.6654, 0.791, 0.9158, 0.7945, 0.9402, 0.7762, 0.9411, 0.7729, 0.9181, 0.7376, 0.7731, 0.7129, 0.7739, 0.7101, 0.7634, 0.7342, 0.7585, 0.2089, 0.9729, 0.209, 0.9307, 0.2388, 0.9296, 0.2406, 0.9718, 0.8272, 0.8018, 0.8125, 0.8049, 0.8101, 0.7884, 0.8241, 0.7872, 0.8295, 0.7744, 0.8125, 0.7733, 0.803, 0.761, 0.8421, 0.7532, 0.8421, 0.7693, 0.8165, 0.6381, 0.8169, 0.6132, 0.8428, 0.6107, 0.8427, 0.6359, 0.8154, 0.9441, 0.812, 0.969, 0.7973, 0.9648, 0.7945, 0.9402, 0.7326, 0.8143, 0.7064, 0.8042, 0.7123, 0.795, 0.7365, 0.8007, 0.784, 0.7693, 0.7797, 0.748, 0.7956, 0.741, 0.803, 0.761, 0.8414, 0.8267, 0.8411, 0.8503, 0.8028, 0.8441, 0.805, 0.8213, 0.7797, 0.748, 0.7725, 0.7283, 0.8026, 0.7129, 0.7956, 0.741, 0.7254, 0.8264, 0.7041, 0.8149, 0.7064, 0.8042, 0.7326, 0.8143, 0.7365, 0.8007, 0.7123, 0.795, 0.7137, 0.7844, 0.7384, 0.7869, 0.805, 0.8213, 0.7815, 0.8088, 0.7946, 0.8081, 0.8125, 0.8049, 0.08473, 0.6323, 0.0797, 0.6497, 0.05843, 0.6441, 0.07221, 0.6283, 0.09056, 0.6055, 0.08083, 0.5792, 0.1116, 0.5859, 0.09901, 0.6089, 0.07221, 0.6283, 0.05843, 0.6441, 0.04958, 0.6159, 0.06867, 0.6182, 0.09901, 0.6089, 0.1116, 0.5859, 0.1181, 0.624, 0.09797, 0.6269, 0.09656, 0.635, 0.1021, 0.6556, 0.0797, 0.6497, 0.08473, 0.6323, 0.07333, 0.6055, 0.05294, 0.5902, 0.08083, 0.5792, 0.09056, 0.6055, 0.06867, 0.6182, 0.04958, 0.6159, 0.05294, 0.5902, 0.07333, 0.6055, 0.09797, 0.6269, 0.1181, 0.624, 0.1021, 0.6556, 0.09656, 0.635, 0.08592, 0.6266, 0.08473, 0.6323, 0.07221, 0.6283, 0.07539, 0.623, 0.08762, 0.616, 0.09056, 0.6055, 0.09901, 0.6089, 0.09118, 0.6177, 0.07539, 0.623, 0.07221, 0.6283, 0.06867, 0.6182, 0.07357, 0.6189, 0.09118, 0.6177, 0.09901, 0.6089, 0.09797, 0.6269, 0.09395, 0.6243, 0.09308, 0.6268, 0.09656, 0.635, 0.08473, 0.6323, 0.08592, 0.6266, 0.07722, 0.6152, 0.07333, 0.6055, 0.09056, 0.6055, 0.08762, 0.616, 0.07357, 0.6189, 0.06867, 0.6182, 0.07333, 0.6055, 0.07722, 0.6152, 0.09395, 0.6243, 0.09797, 0.6269, 0.09656, 0.635, 0.09308, 0.6268, 0.08473, 0.6206, 0.08429, 0.6234, 0.07783, 0.6209, 0.07774, 0.6186, 0.09078, 0.6227, 0.09069, 0.6246, 0.08429, 0.6234, 0.08473, 0.6206, 0.08862, 0.6203, 0.09078, 0.6227, 0.08473, 0.6206, 0.08653, 0.6194, 0.08653, 0.6194, 0.08473, 0.6206, 0.07774, 0.6186, 0.07902, 0.6179, 0.09308, 0.6268, 0.09069, 0.6246, 0.09078, 0.6227, 0.09395, 0.6243, 0.08762, 0.616, 0.08653, 0.6194, 0.07902, 0.6179, 0.07722, 0.6152, 0.09395, 0.6243, 0.09078, 0.6227, 0.08862, 0.6203, 0.09118, 0.6177, 0.09118, 0.6177, 0.08862, 0.6203, 0.08653, 0.6194, 0.08762, 0.616, 0.1767, 0.7773, 0.1751, 0.7529, 0.189, 0.7523, 0.1904, 0.7783, 0.4204, 0.8462, 0.4214, 0.8705, 0.4076, 0.8711, 0.4067, 0.8452, 0.3718, 0.8447, 0.3701, 0.8708, 0.3581, 0.8698, 0.3593, 0.8452, 0.3888, 0.8447, 0.3881, 0.8711, 0.3701, 0.8708, 0.3718, 0.8447, 0.3921, 0.6503, 0.3915, 0.6925, 0.3618, 0.6928, 0.3604, 0.6506, 0.3507, 0.6679, 0.3564, 0.6929, 0.331, 0.6942, 0.3286, 0.6662, 0.2406, 0.9718, 0.2388, 0.9296, 0.2676, 0.9263, 0.272, 0.9691, 0.1773, 0.9722, 0.1792, 0.9299, 0.209, 0.9307, 0.2089, 0.9729, 0.7815, 0.8088, 0.7663, 0.8078, 0.766, 0.7891, 0.7803, 0.7902, 0.7651, 0.8513, 0.7513, 0.8416, 0.7602, 0.8253, 0.7741, 0.8308, 0.7741, 0.8308, 0.7602, 0.8253, 0.7663, 0.8078, 0.7815, 0.8088, 0.784, 0.7693, 0.7681, 0.7705, 0.764, 0.7517, 0.7797, 0.748, 0.7797, 0.748, 0.764, 0.7517, 0.7563, 0.7335, 0.7725, 0.7283, 0.7518, 0.8661, 0.7401, 0.8551, 0.7513, 0.8416, 0.7651, 0.8513, 0.7803, 0.7902, 0.766, 0.7891, 0.7681, 0.7705, 0.784, 0.7693, 0.7725, 0.7283, 0.7563, 0.7335, 0.7457, 0.7189, 0.7594, 0.71, 0.8125, 0.8049, 0.7946, 0.8081, 0.7933, 0.7908, 0.8101, 0.7884, 0.8101, 0.7884, 0.7933, 0.7908, 0.7943, 0.7732, 0.8125, 0.7733, 0.8695, 0.3155, 0.8581, 0.3253, 0.8457, 0.3146, 0.858, 0.3051, 0.6698, 0.2693, 0.683, 0.2693, 0.6799, 0.2854, 0.6675, 0.2853, 0.8476, 0.2853, 0.8311, 0.2896, 0.8273, 0.2691, 0.8426, 0.2691, 0.8763, 0.3241, 0.8686, 0.3371, 0.8581, 0.3253, 0.8695, 0.3155, 0.8398, 0.946, 0.8394, 0.9718, 0.812, 0.969, 0.8154, 0.9441, 0.7836, 0.6386, 0.7848, 0.6122, 0.8007, 0.6153, 0.7992, 0.64, 0.8311, 0.2896, 0.8103, 0.2943, 0.8132, 0.2691, 0.8273, 0.2691, 0.8686, 0.3371, 0.8619, 0.3488, 0.8482, 0.3358, 0.8581, 0.3253, 0.8405, 0.3029, 0.8261, 0.3099, 0.8103, 0.2943, 0.8311, 0.2896, 0.8457, 0.3146, 0.8337, 0.3244, 0.8261, 0.3099, 0.8405, 0.3029, 0.858, 0.3051, 0.8457, 0.3146, 0.8405, 0.3029, 0.8534, 0.2949, 0.8534, 0.2949, 0.8405, 0.3029, 0.8311, 0.2896, 0.8476, 0.2853, 0.8074, 0.3552, 0.7767, 0.3994, 0.7667, 0.3934, 0.794, 0.3447, 0.7285, 0.3169, 0.7124, 0.3713, 0.702, 0.3686, 0.715, 0.3185, 0.7597, 0.2692, 0.7507, 0.2776, 0.7192, 0.2755, 0.7173, 0.2692, 0.7897, 0.2691, 0.7917, 0.2911, 0.7507, 0.2776, 0.7597, 0.2692, 0.683, 0.2693, 0.6933, 0.2693, 0.691, 0.2848, 0.6799, 0.2854, 0.8581, 0.3253, 0.8482, 0.3358, 0.8337, 0.3244, 0.8457, 0.3146, 0.7651, 0.8513, 0.7845, 0.8913, 0.7657, 0.8974, 0.7518, 0.8661, 0.7725, 0.7283, 0.7899, 0.6911, 0.8074, 0.6899, 0.8026, 0.7129, 0.8408, 0.8753, 0.8404, 0.9055, 0.81, 0.903, 0.7957, 0.8701, 0.7594, 0.71, 0.7771, 0.683, 0.7899, 0.6911, 0.7725, 0.7283, 0.8128, 0.9233, 0.791, 0.9158, 0.7845, 0.8913, 0.81, 0.903, 0.812, 0.6654, 0.8426, 0.6647, 0.8425, 0.6903, 0.8074, 0.6899, 0.409, 0.9326, 0.4043, 0.9544, 0.3818, 0.95, 0.3844, 0.9292, 0.2285, 0.6874, 0.2218, 0.6658, 0.2308, 0.6616, 0.2393, 0.6817, 0.1809, 0.6949, 0.1788, 0.6734, 0.2016, 0.6711, 0.2054, 0.6921, 0.2054, 0.6921, 0.2016, 0.6711, 0.2218, 0.6658, 0.2285, 0.6874, 0.2082, 0.7784, 0.2084, 0.7518, 0.2266, 0.7516, 0.2251, 0.778, 0.1904, 0.7783, 0.189, 0.7523, 0.2084, 0.7518, 0.2082, 0.7784, 0.2251, 0.778, 0.2266, 0.7516, 0.2385, 0.7526, 0.2376, 0.777, 0.4067, 0.8452, 0.4076, 0.8711, 0.3881, 0.8711, 0.3888, 0.8447, 0.4212, 0.6935, 0.4185, 0.7354, 0.3912, 0.7343, 0.3915, 0.6925, 0.2388, 0.9296, 0.2358, 0.8878, 0.263, 0.8834, 0.2676, 0.9263, 0.1792, 0.9299, 0.1821, 0.8881, 0.2089, 0.8896, 0.209, 0.9307, 0.209, 0.9307, 0.2089, 0.8896, 0.2358, 0.8878, 0.2388, 0.9296, 0.3915, 0.6925, 0.3912, 0.7343, 0.3637, 0.735, 0.3618, 0.6928, 0.3564, 0.6929, 0.3532, 0.7219, 0.3337, 0.7257, 0.331, 0.6942, 0.4485, 0.6956, 0.4465, 0.739, 0.4185, 0.7354, 0.4212, 0.6935, 0.1479, 0.9273, 0.1513, 0.8958, 0.1714, 0.9006, 0.1733, 0.9297, 0.1973, 0.6487, 0.1921, 0.6372, 0.2168, 0.6418, 0.2122, 0.6468, 0.3581, 0.9722, 0.3642, 0.9698, 0.3787, 0.9721, 0.3803, 0.9817, 0.1797, 0.651, 0.1695, 0.6489, 0.1921, 0.6372, 0.1973, 0.6487, 0.3803, 0.9817, 0.3787, 0.9721, 0.3965, 0.9756, 0.4057, 0.9805, 0.3844, 0.9292, 0.3818, 0.95, 0.3614, 0.9486, 0.3627, 0.9276, 0.3627, 0.9276, 0.3614, 0.9486, 0.3516, 0.949, 0.351, 0.9273, 0.4242, 0.9375, 0.418, 0.9586, 0.4043, 0.9544, 0.409, 0.9326, 0.1653, 0.6953, 0.1645, 0.6734, 0.1788, 0.6734, 0.1809, 0.6949, 0.1751, 0.7529, 0.1672, 0.7277, 0.1844, 0.7269, 0.189, 0.7523, 0.4214, 0.8705, 0.4293, 0.8955, 0.4119, 0.8979, 0.4076, 0.8711, 0.3701, 0.8708, 0.3655, 0.8965, 0.3514, 0.8953, 0.3581, 0.8698, 0.3881, 0.8711, 0.387, 0.8968, 0.3655, 0.8965, 0.3701, 0.8708, 0.2084, 0.7518, 0.2085, 0.7259, 0.2323, 0.7243, 0.2266, 0.7516, 0.189, 0.7523, 0.1844, 0.7269, 0.2085, 0.7259, 0.2084, 0.7518, 0.2266, 0.7516, 0.2323, 0.7243, 0.2466, 0.7276, 0.2385, 0.7526, 0.4076, 0.8711, 0.4119, 0.8979, 0.387, 0.8968, 0.3881, 0.8711, 0.2168, 0.6418, 0.2308, 0.6616, 0.2218, 0.6658, 0.2122, 0.6468, 0.1973, 0.6487, 0.2016, 0.6711, 0.1788, 0.6734, 0.1797, 0.651, 0.3581, 0.9722, 0.3516, 0.949, 0.3614, 0.9486, 0.3642, 0.9698, 0.2122, 0.6468, 0.2218, 0.6658, 0.2016, 0.6711, 0.1973, 0.6487, 0.3642, 0.9698, 0.3614, 0.9486, 0.3818, 0.95, 0.3787, 0.9721, 0.1797, 0.651, 0.1788, 0.6734, 0.1645, 0.6734, 0.1695, 0.6489, 0.3965, 0.9756, 0.4043, 0.9544, 0.418, 0.9586, 0.4057, 0.9805, 0.3787, 0.9721, 0.3818, 0.95, 0.4043, 0.9544, 0.3965, 0.9756, 0.1672, 0.7277, 0.1653, 0.6953, 0.1809, 0.6949, 0.1844, 0.7269, 0.2455, 0.7154, 0.259, 0.7046, 0.2671, 0.7073, 0.2508, 0.7222, 0.3655, 0.8965, 0.3627, 0.9276, 0.351, 0.9273, 0.3514, 0.8953, 0.387, 0.8968, 0.3844, 0.9292, 0.3627, 0.9276, 0.3655, 0.8965, 0.2085, 0.7259, 0.2054, 0.6921, 0.2285, 0.6874, 0.2323, 0.7243, 0.1844, 0.7269, 0.1809, 0.6949, 0.2054, 0.6921, 0.2085, 0.7259, 0.4195, 0.9265, 0.4312, 0.9257, 0.4347, 0.935, 0.4289, 0.9337, 0.4119, 0.8979, 0.409, 0.9326, 0.3844, 0.9292, 0.387, 0.8968, 0.4195, 0.9265, 0.409, 0.9326, 0.4119, 0.8979, 0.4265, 0.9049, 0.4265, 0.9049, 0.4119, 0.8979, 0.4293, 0.8955, 0.4344, 0.9002, 0.2508, 0.7222, 0.2466, 0.7276, 0.2323, 0.7243, 0.2455, 0.7154, 0.2455, 0.7154, 0.2323, 0.7243, 0.2285, 0.6874, 0.2383, 0.692, 0.4289, 0.9337, 0.4242, 0.9375, 0.409, 0.9326, 0.4195, 0.9265, 0.2383, 0.692, 0.2285, 0.6874, 0.2393, 0.6817, 0.2442, 0.6844, 0.259, 0.7046, 0.2665, 0.6955, 0.272, 0.6935, 0.2671, 0.7073, 0.4312, 0.9257, 0.4416, 0.9284, 0.4498, 0.9349, 0.4347, 0.935, 0.4265, 0.9049, 0.4409, 0.913, 0.4312, 0.9257, 0.4195, 0.9265, 0.2442, 0.6844, 0.2503, 0.6844, 0.2496, 0.6926, 0.2383, 0.692, 0.2383, 0.692, 0.2496, 0.6926, 0.259, 0.7046, 0.2455, 0.7154, 0.4344, 0.9002, 0.4516, 0.9116, 0.4409, 0.913, 0.4265, 0.9049, 0.4556, 0.9257, 0.4498, 0.9349, 0.4416, 0.9284, 0.4485, 0.9227, 0.2665, 0.6955, 0.2596, 0.689, 0.2657, 0.6843, 0.272, 0.6935, 0.4409, 0.913, 0.4485, 0.9227, 0.4416, 0.9284, 0.4312, 0.9257, 0.2503, 0.6844, 0.2657, 0.6843, 0.2596, 0.689, 0.2496, 0.6926, 0.2496, 0.6926, 0.2596, 0.689, 0.2665, 0.6955, 0.259, 0.7046, 0.4516, 0.9116, 0.4556, 0.9257, 0.4485, 0.9227, 0.4409, 0.913, 0.7897, 0.2691, 0.8132, 0.2691, 0.8103, 0.2943, 0.7917, 0.2911, 0.7192, 0.2755, 0.691, 0.2848, 0.6933, 0.2693, 0.7173, 0.2692, 0.8201, 0.3654, 0.7891, 0.4076, 0.7767, 0.3994, 0.8074, 0.3552, 0.7483, 0.3201, 0.7279, 0.3761, 0.7124, 0.3713, 0.7285, 0.3169, 0.7767, 0.3994, 0.7673, 0.4137, 0.7585, 0.4083, 0.7667, 0.3934, 0.7279, 0.3761, 0.7221, 0.3923, 0.7075, 0.3875, 0.7124, 0.3713, 0.7124, 0.3713, 0.7075, 0.3875, 0.6976, 0.3853, 0.702, 0.3686, 0.7891, 0.4076, 0.7791, 0.4214, 0.7673, 0.4137, 0.7767, 0.3994, 0.766, 0.326, 0.7429, 0.3819, 0.7279, 0.3761, 0.7483, 0.3201, 0.794, 0.3447, 0.7667, 0.3934, 0.7552, 0.3851, 0.7796, 0.334, 0.832, 0.3749, 0.8013, 0.4165, 0.7891, 0.4076, 0.8201, 0.3654, 0.7796, 0.334, 0.7552, 0.3851, 0.7429, 0.3819, 0.766, 0.326, 0.7791, 0.4214, 0.7696, 0.4344, 0.7587, 0.4272, 0.7673, 0.4137, 0.7365, 0.3973, 0.7305, 0.4118, 0.7171, 0.4074, 0.7221, 0.3923, 0.7906, 0.4303, 0.7796, 0.4428, 0.7696, 0.4344, 0.7791, 0.4214, 0.8013, 0.4165, 0.7906, 0.4303, 0.7791, 0.4214, 0.7891, 0.4076, 0.7429, 0.3819, 0.7365, 0.3973, 0.7221, 0.3923, 0.7279, 0.3761, 0.7423, 0.4122, 0.7161, 0.4657, 0.7095, 0.4625, 0.7305, 0.4118, 0.7796, 0.4428, 0.7411, 0.4827, 0.7355, 0.4778, 0.7696, 0.4344, 0.7507, 0.4221, 0.723, 0.4694, 0.7161, 0.4657, 0.7423, 0.4122, 0.7587, 0.4272, 0.7284, 0.4729, 0.723, 0.4694, 0.7507, 0.4221, 0.7075, 0.3875, 0.7035, 0.4029, 0.6942, 0.4012, 0.6976, 0.3853, 0.7221, 0.3923, 0.7171, 0.4074, 0.7035, 0.4029, 0.7075, 0.3875, 0.7673, 0.4137, 0.7587, 0.4272, 0.7507, 0.4221, 0.7585, 0.4083, 0.2216, 0.3142, 0.1829, 0.3219, 0.1787, 0.2801, 0.2174, 0.2785, 0.2289, 0.3429, 0.1921, 0.3539, 0.1829, 0.3219, 0.2216, 0.3142, 0.2284, 0.2057, 0.195, 0.1951, 0.2097, 0.1536, 0.2428, 0.1665, 0.2428, 0.1665, 0.2097, 0.1536, 0.2255, 0.1229, 0.2559, 0.1374, 0.7305, 0.4118, 0.7095, 0.4625, 0.7005, 0.4596, 0.7171, 0.4074, 0.7696, 0.4344, 0.7355, 0.4778, 0.7284, 0.4729, 0.7587, 0.4272, 0.7035, 0.4029, 0.6914, 0.4567, 0.684, 0.4555, 0.6942, 0.4012, 0.7171, 0.4074, 0.7005, 0.4596, 0.6914, 0.4567, 0.7035, 0.4029, 0.195, 0.1951, 0.1619, 0.1827, 0.1779, 0.1405, 0.2097, 0.1536, 0.2097, 0.1536, 0.1779, 0.1405, 0.1904, 0.1022, 0.2255, 0.1229, 0.2057, 0.3949, 0.1714, 0.4074, 0.1575, 0.3659, 0.1921, 0.3539, 0.1794, 0.2411, 0.1349, 0.2341, 0.1619, 0.1827, 0.195, 0.1951, 0.2559, 0.4135, 0.2209, 0.4284, 0.2057, 0.3949, 0.242, 0.3806, 0.2174, 0.2785, 0.1787, 0.2801, 0.1794, 0.2411, 0.2184, 0.2457, 0.2184, 0.2457, 0.1794, 0.2411, 0.195, 0.1951, 0.2284, 0.2057, 0.242, 0.3806, 0.2057, 0.3949, 0.1921, 0.3539, 0.2289, 0.3429, 0.1349, 0.2341, 0.09745, 0.2029, 0.1227, 0.1595, 0.1619, 0.1827, 0.09494, 0.2767, 0.08101, 0.2757, 0.08008, 0.2536, 0.0924, 0.2487, 0.1811, 0.4511, 0.1329, 0.4545, 0.1361, 0.4228, 0.1714, 0.4074, 0.09988, 0.3089, 0.08582, 0.3015, 0.08101, 0.2757, 0.09494, 0.2767, 0.1921, 0.3539, 0.1575, 0.3659, 0.1417, 0.3315, 0.1829, 0.3219, 0.1829, 0.3219, 0.1417, 0.3315, 0.1384, 0.2807, 0.1787, 0.2801, 0.2209, 0.4284, 0.1811, 0.4511, 0.1714, 0.4074, 0.2057, 0.3949, 0.1787, 0.2801, 0.1384, 0.2807, 0.1349, 0.2341, 0.1794, 0.2411, 0.05944, 0.3621, 0.1012, 0.3579, 0.1163, 0.3866, 0.08569, 0.4103, 0.08569, 0.4103, 0.1163, 0.3866, 0.1361, 0.4228, 0.1329, 0.4545, 0.09745, 0.2029, 0.0632, 0.1813, 0.1004, 0.1405, 0.1227, 0.1595, 0.1227, 0.1595, 0.1004, 0.1405, 0.1445, 0.0962, 0.1477, 0.1244, 0.1714, 0.4074, 0.1361, 0.4228, 0.1163, 0.3866, 0.1575, 0.3659, 0.1779, 0.1405, 0.1477, 0.1244, 0.1445, 0.0962, 0.1904, 0.1022, 0.1619, 0.1827, 0.1227, 0.1595, 0.1477, 0.1244, 0.1779, 0.1405, 0.1575, 0.3659, 0.1163, 0.3866, 0.1012, 0.3579, 0.1417, 0.3315, 0.06517, 0.2743, 0.04921, 0.2729, 0.06574, 0.2563, 0.07073, 0.2578, 0.0737, 0.2946, 0.06615, 0.2966, 0.04921, 0.2729, 0.06517, 0.2743, 0.04085, 0.3191, 0.03811, 0.2984, 0.07081, 0.3094, 0.07842, 0.3232, 0.07439, 0.2353, 0.06831, 0.2473, 0.03798, 0.2473, 0.04099, 0.2254, 0.0924, 0.2487, 0.08008, 0.2536, 0.06831, 0.2473, 0.07439, 0.2353, 0.07842, 0.3232, 0.07081, 0.3094, 0.08582, 0.3015, 0.09988, 0.3089, 0.8103, 0.2943, 0.7796, 0.334, 0.766, 0.326, 0.7917, 0.2911, 0.8619, 0.3488, 0.832, 0.3749, 0.8201, 0.3654, 0.8482, 0.3358, 0.8261, 0.3099, 0.794, 0.3447, 0.7796, 0.334, 0.8103, 0.2943, 0.7917, 0.2911, 0.766, 0.326, 0.7483, 0.3201, 0.7507, 0.2776, 0.7507, 0.2776, 0.7483, 0.3201, 0.7285, 0.3169, 0.7192, 0.2755, 0.8482, 0.3358, 0.8201, 0.3654, 0.8074, 0.3552, 0.8337, 0.3244, 0.7192, 0.2755, 0.7285, 0.3169, 0.715, 0.3185, 0.691, 0.2848, 0.8337, 0.3244, 0.8074, 0.3552, 0.794, 0.3447, 0.8261, 0.3099, 0.7571, 0.4075, 0.7534, 0.414, 0.743, 0.4107, 0.7465, 0.4019, 0.7608, 0.4009, 0.7571, 0.4075, 0.7465, 0.4019, 0.7512, 0.3937, 0.7512, 0.3937, 0.7465, 0.4019, 0.7379, 0.3979, 0.7407, 0.3911, 0.7465, 0.4019, 0.743, 0.4107, 0.7351, 0.4048, 0.7379, 0.3979, 0.4185, 0.7354, 0.4067, 0.8452, 0.3888, 0.8447, 0.3912, 0.7343, 0.2358, 0.8878, 0.2251, 0.778, 0.2376, 0.777, 0.263, 0.8834, 0.1821, 0.8881, 0.1904, 0.7783, 0.2082, 0.7784, 0.2089, 0.8896, 0.2089, 0.8896, 0.2082, 0.7784, 0.2251, 0.778, 0.2358, 0.8878, 0.3912, 0.7343, 0.3888, 0.8447, 0.3718, 0.8447, 0.3637, 0.735, 0.3637, 0.735, 0.3718, 0.8447, 0.3593, 0.8452, 0.3351, 0.7325, 0.4465, 0.739, 0.4204, 0.8462, 0.4067, 0.8452, 0.4185, 0.7354, 0.1537, 0.8893, 0.1767, 0.7773, 0.1904, 0.7783, 0.1821, 0.8881, 0.3286, 0.6662, 0.329, 0.6594, 0.3604, 0.6506, 0.3507, 0.6679, 0.1679, 0.9546, 0.1773, 0.9722, 0.1462, 0.9621, 0.1452, 0.9554, 0.1733, 0.9297, 0.1792, 0.9299, 0.1773, 0.9722, 0.1679, 0.9546, 0.3507, 0.6679, 0.3604, 0.6506, 0.3618, 0.6928, 0.3564, 0.6929, 0.3564, 0.6929, 0.3618, 0.6928, 0.3637, 0.735, 0.3532, 0.7219, 0.1714, 0.9006, 0.1821, 0.8881, 0.1792, 0.9299, 0.1733, 0.9297, 0.3532, 0.7219, 0.3637, 0.735, 0.3351, 0.7325, 0.3337, 0.7257, 0.1513, 0.8958, 0.1537, 0.8893, 0.1821, 0.8881, 0.1714, 0.9006, 0.7663, 0.8078, 0.7365, 0.8007, 0.7384, 0.7869, 0.766, 0.7891, 0.7513, 0.8416, 0.7254, 0.8264, 0.7326, 0.8143, 0.7602, 0.8253, 0.7602, 0.8253, 0.7326, 0.8143, 0.7365, 0.8007, 0.7663, 0.8078, 0.7681, 0.7705, 0.7376, 0.7731, 0.7342, 0.7585, 0.764, 0.7517, 0.764, 0.7517, 0.7342, 0.7585, 0.7275, 0.7448, 0.7563, 0.7335, 0.7401, 0.8551, 0.7181, 0.8379, 0.7254, 0.8264, 0.7513, 0.8416, 0.766, 0.7891, 0.7384, 0.7869, 0.7376, 0.7731, 0.7681, 0.7705, 0.7563, 0.7335, 0.7275, 0.7448, 0.7207, 0.733, 0.7457, 0.7189, 0.8165, 0.6381, 0.8427, 0.6359, 0.8426, 0.6647, 0.812, 0.6654, 0.8154, 0.9441, 0.7945, 0.9402, 0.791, 0.9158, 0.8128, 0.9233, 0.7845, 0.8913, 0.791, 0.9158, 0.7729, 0.9181, 0.7657, 0.8974, 0.7899, 0.6911, 0.7953, 0.6666, 0.812, 0.6654, 0.8074, 0.6899, 0.8404, 0.9055, 0.8401, 0.9254, 0.8128, 0.9233, 0.81, 0.903, 0.7771, 0.683, 0.781, 0.6619, 0.7953, 0.6666, 0.7899, 0.6911, 0.08819, 0.3385, 0.07842, 0.3232, 0.09988, 0.3089, 0.1172, 0.3178, 0.1088, 0.2429, 0.0924, 0.2487, 0.07439, 0.2353, 0.08361, 0.2214, 0.08361, 0.2214, 0.07439, 0.2353, 0.04099, 0.2254, 0.04941, 0.2047, 0.0479, 0.3389, 0.04085, 0.3191, 0.07842, 0.3232, 0.08819, 0.3385, 0.1172, 0.3178, 0.09988, 0.3089, 0.09494, 0.2767, 0.1121, 0.2781, 0.1121, 0.2781, 0.09494, 0.2767, 0.0924, 0.2487, 0.1088, 0.2429, 0.7512, 0.3937, 0.7552, 0.3851, 0.7667, 0.3934, 0.7608, 0.4009, 0.7407, 0.3911, 0.7429, 0.3819, 0.7552, 0.3851, 0.7512, 0.3937, 0.7351, 0.4048, 0.7305, 0.4118, 0.7365, 0.3973, 0.7379, 0.3979, 0.7608, 0.4009, 0.7667, 0.3934, 0.7585, 0.4083, 0.7571, 0.4075, 0.7379, 0.3979, 0.7365, 0.3973, 0.7429, 0.3819, 0.7407, 0.3911, 0.7534, 0.414, 0.7507, 0.4221, 0.7423, 0.4122, 0.743, 0.4107, 0.743, 0.4107, 0.7423, 0.4122, 0.7305, 0.4118, 0.7351, 0.4048, 0.7571, 0.4075, 0.7585, 0.4083, 0.7507, 0.4221, 0.7534, 0.414, 0.1439, 0.5771, 0.1593, 0.5827, 0.1511, 0.6056, 0.129, 0.6015, 0.1283, 0.6492, 0.1481, 0.6497, 0.1511, 0.6713, 0.1352, 0.6713, 0.129, 0.6015, 0.1511, 0.6056, 0.149, 0.6286, 0.1308, 0.6285, 0.1308, 0.6285, 0.149, 0.6286, 0.1481, 0.6497, 0.1283, 0.6492, 0.1417, 0.3315, 0.1172, 0.3178, 0.1121, 0.2781, 0.1384, 0.2807, 0.07081, 0.3094, 0.06615, 0.2966, 0.0737, 0.2946, 0.08582, 0.3015, 0.03811, 0.2984, 0.04921, 0.2729, 0.06615, 0.2966, 0.07081, 0.3094, 0.1012, 0.3579, 0.08819, 0.3385, 0.1172, 0.3178, 0.1417, 0.3315, 0.09745, 0.2029, 0.08361, 0.2214, 0.04941, 0.2047, 0.0632, 0.1813, 0.08008, 0.2536, 0.07073, 0.2578, 0.06574, 0.2563, 0.06831, 0.2473, 0.08101, 0.2757, 0.06517, 0.2743, 0.07073, 0.2578, 0.08008, 0.2536, 0.1349, 0.2341, 0.1088, 0.2429, 0.08361, 0.2214, 0.09745, 0.2029, 0.05944, 0.3621, 0.0479, 0.3389, 0.08819, 0.3385, 0.1012, 0.3579, 0.06831, 0.2473, 0.06574, 0.2563, 0.04921, 0.2729, 0.03798, 0.2473, 0.08582, 0.3015, 0.0737, 0.2946, 0.06517, 0.2743, 0.08101, 0.2757, 0.1384, 0.2807, 0.1121, 0.2781, 0.1088, 0.2429, 0.1349, 0.2341])
me_cube.materials.append(mat_human)
me_cube.use_remesh_preserve_volume = False
me_cube.use_remesh_preserve_attributes = False
me_cube.use_mirror_vertex_groups = False
me_cube.update()
arm_armature = bpy.data.armatures.new('Armature')  # bones are not reproduced

# ---- objects
ob_human = bpy.data.objects.new('Human', me_cube)
ob_armature = bpy.data.objects.new('Armature', arm_armature)

# ---- transforms, parenting, visibility, modifiers, constraints
ob_human.parent = ob_armature
ob_human.location = (0.0, 0.0, 0.0)
ob_human.lock_rotations_4d = False
ob_human.empty_display_type = 'ARROWS'
ob_human.lineart.crease_threshold = 0.0
_vg = ob_human.vertex_groups.new(name='pelvis')
for _i, _w in zip([32, 33, 35, 36, 38, 45, 91, 92, 93, 94, 95, 96, 97, 98, 100, 102, 103, 104, 175, 176, 355, 356, 358, 359, 360, 362, 364, 371, 417, 418, 419, 420, 421, 422, 423, 424, 425, 426, 427, 428, 430, 431, 433, 434, 435, 436, 437, 510, 511, 512, 513, 614], [0.5, 0.5, 0.5, 0.5, 1.0, 0.5, 1.0, 1.0, 1.0, 1.0, 1.0, 1.0, 1.0, 1.0, 1.0, 0.5, 0.5, 0.5, 0.5, 0.5, 0.5, 0.5, 0.5, 0.5, 0.5, 0.5, 1.0, 0.5, 1.0, 1.0, 1.0, 1.0, 1.0, 1.0, 1.0, 1.0, 1.0, 1.0, 1.0, 1.0, 1.0, 0.4784, 0.5, 0.5, 0.5, 0.5, 0.5, 0.5, 0.5, 0.5, 0.4999, 1.0]): _vg.add([_i], _w, 'REPLACE')
_vg = ob_human.vertex_groups.new(name='spine1')
for _i, _w in zip([23, 32, 33, 35, 36, 45, 99, 106, 107, 108, 273, 274, 275, 276, 277, 339, 355, 356, 358, 359, 360, 362, 371, 429, 439, 440, 441, 442, 443, 610, 611, 612, 613, 614, 615, 616], [0.5, 0.5, 0.5, 0.5, 0.5, 0.5, 0.5, 0.5, 0.5, 0.5, 1.0, 1.0, 1.0, 1.0, 1.0, 0.5, 0.5, 0.5, 0.5, 0.5, 0.5, 0.5, 0.5, 0.5, 0.5, 0.5, 0.5, 0.5, 0.5, 1.0, 1.0, 1.0, 1.0, 1.0, 1.0, 1.0]): _vg.add([_i], _w, 'REPLACE')
_vg = ob_human.vertex_groups.new(name='spine2')
for _i, _w in zip([23, 24, 26, 27, 42, 99, 106, 107, 108, 273, 274, 275, 276, 277, 339, 340, 342, 343, 344, 345, 346, 349, 350, 351, 353, 361, 368, 429, 439, 440, 441, 442, 443, 610, 611, 612, 613, 614, 615, 616], [0.5, 0.5, 0.5, 0.5, 0.4616, 0.5, 0.5, 0.5, 0.5, 0.5, 0.5, 0.4996, 0.5, 0.5, 0.5, 0.5, 0.5, 0.5, 0.5, 0.4585, 0.5, 0.4606, 0.5, 0.5, 0.4339, 0.5, 0.4906, 0.5, 0.5, 0.5, 0.5, 0.5, 0.5, 0.5, 0.5, 0.5, 0.5, 0.5, 0.5, 0.5]): _vg.add([_i], _w, 'REPLACE')
_vg = ob_human.vertex_groups.new(name='neck')
for _i, _w in zip([3, 7, 14, 24, 26, 27, 292, 293, 294, 310, 314, 321, 324, 327, 340, 342, 343, 344, 346, 631, 632, 633, 634, 635], [0.5, 0.5, 0.5, 1.0, 1.0, 1.0, 1.0, 1.0, 1.0, 0.5, 0.5, 0.5, 0.5, 0.5, 1.0, 1.0, 1.0, 1.0, 1.0, 1.0, 1.0, 1.0, 1.0, 1.0]): _vg.add([_i], _w, 'REPLACE')
_vg = ob_human.vertex_groups.new(name='head')
for _i, _w in zip([2, 3, 6, 7, 9, 10, 13, 14, 17, 20, 21, 47, 48, 49, 50, 51, 52, 53, 54, 55, 56, 57, 58, 59, 60, 61, 62, 63, 64, 65, 66, 67, 68, 69, 70, 71, 309, 310, 313, 314, 316, 317, 320, 321, 324, 325, 326, 327, 328, 329, 330, 331, 332, 335, 336, 337, 373, 374, 375, 376, 377, 378, 379, 380, 381, 382, 383, 384, 385, 386, 387, 388, 389, 390, 391, 392, 393, 394, 395, 396, 397], [1.0, 0.5, 1.0, 0.5, 1.0, 1.0, 1.0, 0.5, 1.0, 1.0, 1.0, 1.0, 1.0, 1.0, 1.0, 1.0, 1.0, 1.0, 1.0, 1.0, 1.0, 1.0, 1.0, 1.0, 1.0, 1.0, 1.0, 1.0, 1.0, 1.0, 1.0, 1.0, 1.0, 1.0, 1.0, 1.0, 1.0, 0.5, 1.0, 0.5, 1.0, 1.0, 1.0, 0.5, 0.5, 1.0, 1.0, 0.5, 1.0, 1.0, 1.0, 1.0, 1.0, 1.0, 1.0, 1.0, 1.0, 1.0, 1.0, 1.0, 1.0, 1.0, 1.0, 1.0, 1.0, 1.0, 1.0, 1.0, 1.0, 1.0, 1.0, 1.0, 1.0, 1.0, 1.0, 1.0, 1.0, 1.0, 1.0, 1.0, 1.0]): _vg.add([_i], _w, 'REPLACE')
_vg = ob_human.vertex_groups.new(name='collar.L')
for _i, _w in zip([0, 1, 5, 22, 25, 28, 29, 30, 31, 34, 37, 39, 40, 41, 42, 43, 44, 46, 84, 85, 88, 89, 90], [0.4282, 0.4995, 0.0, 0.5189, 0.4975, 0.5, 0.4841, 0.4906, 0.5015, 0.4468, 0.3839, 0.4927, 0.4945, 0.4861, 0.419, 0.4976, 0.4777, 0.4982, 0.002587, 0.009326, 0.9968, 0.9996, 0.9713]): _vg.add([_i], _w, 'REPLACE')
_vg = ob_human.vertex_groups.new(name='bicept.L')
for _i, _w in zip([4, 5, 8, 11, 12, 15, 16, 18, 19, 22, 25, 28, 29, 30, 31, 34, 37, 72, 74, 75, 76, 77, 78, 79, 80, 81, 82, 83, 84, 85, 86, 87, 257, 258, 259, 260, 261, 265, 266, 267, 268, 269, 270, 271, 272], [1.0, 0.5014, 0.9943, 0.9994, 0.9953, 1.0, 0.9783, 0.9413, 0.7833, 0.004761, 0.1036, 0.000323, 0.02678, 0.001059, 3.458e-05, 0.0006838, 0.008555, 0.5, 0.5031, 0.4999, 0.5, 0.5031, 0.5, 0.5, 0.4999, 0.5017, 0.5, 0.5121, 0.5007, 0.5283, 0.5, 0.501, 0.9938, 0.9574, 0.9849, 0.5, 0.5, 1.0, 0.9993, 1.0, 0.9992, 0.9997, 0.9993, 0.9997, 1.0]): _vg.add([_i], _w, 'REPLACE')
_vg = ob_human.vertex_groups.new(name='forearm.L')
for _i, _w in zip([4, 8, 11, 16, 19, 72, 73, 74, 75, 76, 77, 78, 79, 80, 109, 111, 112, 113, 114, 115, 116, 117, 118, 119, 120, 121, 122, 123, 124, 249, 250, 251, 252, 253, 254, 255, 256, 260, 261, 262, 263, 264], [0.006809, 0.0004156, 0.001933, 0.001219, 0.03538, 0.4999, 0.9502, 0.5, 0.5, 0.4988, 0.4998, 0.5, 0.4959, 0.4997, 0.487, 0.4988, 0.4982, 0.5, 0.4997, 0.5003, 0.4992, 0.4999, 0.9991, 0.9773, 0.9751, 0.9699, 0.7473, 0.9061, 0.995, 0.9812, 0.9219, 0.9116, 0.9864, 0.989, 0.9498, 0.9996, 0.989, 0.5, 0.5, 0.9975, 0.9779, 0.986]): _vg.add([_i], _w, 'REPLACE')
_vg = ob_human.vertex_groups.new(name='hand.L')
for _i, _w in zip([109, 110, 111, 112, 113, 114, 115, 116, 117, 134, 135, 137, 138, 139, 140, 149, 150, 151, 152, 153, 154, 155, 156, 157, 158, 159, 160, 161, 162], [0.4996, 0.007415, 0.4985, 0.4996, 0.5, 0.497, 0.5, 0.4973, 0.5, 0.9999, 0.9979, 1.0, 0.01027, 0.9973, 0.9919, 0.001064, 0.01317, 0.4998, 0.4492, 0.4972, 0.4923, 0.4196, 0.007194, 0.5, 0.9707, 0.9927, 0.9891, 0.4968, 0.4321]): _vg.add([_i], _w, 'REPLACE')
_vg = ob_human.vertex_groups.new(name='palm1.L')
for _i, _w in zip([126, 129, 141, 142, 143, 144, 145, 148, 151, 152, 153, 154, 155, 157, 161, 162], [0.5, 0.5, 0.4996, 0.5, 0.5, 0.5, 0.5, 0.3602, 0.5, 0.5, 0.4924, 0.5, 0.5, 0.5, 0.5, 0.5]): _vg.add([_i], _w, 'REPLACE')
_vg = ob_human.vertex_groups.new(name='palm2.L')
for _i, _w in zip([125, 126, 127, 128, 129, 130, 131, 132, 133, 141, 142, 143, 144, 145, 146, 147, 148], [1.0, 0.5, 0.9835, 1.0, 0.4999, 1.0, 1.0, 0.9555, 1.0, 0.5, 0.5, 0.5, 0.4999, 0.5, 0.9999, 1.0, 0.5]): _vg.add([_i], _w, 'REPLACE')
_vg = ob_human.vertex_groups.new(name='thumb1.L')
for _i, _w in zip([110, 136, 138, 149, 150, 156, 157, 158, 159, 160, 161, 162, 163, 164, 165, 166, 167, 168], [1.0, 0.9762, 0.9992, 1.0, 0.9996, 0.9874, 0.4868, 0.5, 0.4997, 0.4974, 0.5, 0.547, 0.4827, 0.5071, 0.5635, 0.4985, 0.4908, 0.4992]): _vg.add([_i], _w, 'REPLACE')
_vg = ob_human.vertex_groups.new(name='thumb2.L')
for _i, _w in zip([149, 163, 164, 165, 166, 167, 168, 169, 170, 171, 172, 173, 174], [0.1125, 0.4975, 0.4999, 0.5, 0.5, 0.4999, 0.4998, 0.9311, 1.0, 1.0, 1.0, 1.0, 0.8372]): _vg.add([_i], _w, 'REPLACE')
_vg = ob_human.vertex_groups.new(name='hip.L')
for _i, _w in zip([101, 102, 103, 104, 105, 175, 176, 177, 178, 179, 181, 182, 183, 184, 185, 187, 188, 189, 190, 234, 235, 236, 237, 238, 239, 240, 241, 242, 243, 244, 245, 247, 284, 285, 286, 287, 289, 431, 513], [0.5, 0.5, 0.5, 0.5, 0.4985, 0.4998, 0.4997, 0.4997, 0.5, 0.5, 0.5044, 0.5, 0.5, 0.2, 0.2, 0.2, 0.1999, 0.2, 0.2, 1.0, 0.9562, 0.9938, 1.0, 1.0, 1.0, 0.9994, 1.0, 0.5, 0.5003, 0.502, 0.1994, 0.1974, 0.5002, 0.5, 0.5, 0.1996, 0.2, 0.03186, 0.1212]): _vg.add([_i], _w, 'REPLACE')
_vg = ob_human.vertex_groups.new(name='shin.L')
for _i, _w in zip([180, 184, 185, 186, 187, 188, 189, 190, 191, 192, 193, 194, 195, 196, 197, 199, 200, 201, 202, 203, 204, 205, 207, 208, 209, 210, 211, 212, 245, 246, 247, 248, 287, 288, 289, 290, 291], [0.5002, 0.1998, 0.2, 0.9999, 0.1991, 0.2, 0.2, 0.2, 0.5048, 0.4992, 0.5001, 0.5007, 0.5001, 0.5094, 1.0, 0.9979, 0.9997, 0.9987, 0.9966, 0.9853, 0.9947, 0.4995, 0.5001, 0.5, 0.5, 0.4999, 0.5, 0.4997, 0.2, 0.5001, 0.1987, 0.5835, 0.1999, 0.544, 0.1997, 0.559, 0.5011]): _vg.add([_i], _w, 'REPLACE')
_vg = ob_human.vertex_groups.new(name='foot.L')
for _i, _w in zip([192, 198, 205, 206, 207, 208, 209, 210, 211, 212, 213, 215, 216, 217, 218, 219, 220, 221, 222, 223, 224, 225, 226, 227, 228, 295, 298, 299, 302, 303, 306], [0.5, 0.9995, 0.4959, 1.0, 0.5, 0.5, 0.5, 0.5, 0.5, 0.4984, 0.9964, 0.9966, 0.8827, 0.9745, 0.9962, 0.9533, 0.9982, 0.9996, 1.0, 0.994, 0.9981, 0.9999, 0.856, 0.941, 0.9955, 0.4981, 0.4957, 0.5, 0.5, 0.4996, 0.4979]): _vg.add([_i], _w, 'REPLACE')
_vg = ob_human.vertex_groups.new(name='toe.L')
for _i, _w in zip([214, 229, 230, 231, 232, 233, 278, 279, 280, 281, 282, 283, 296, 297, 300, 301, 304, 305], [0.9971, 0.9938, 0.9999, 0.9999, 0.9899, 0.9994, 0.4611, 0.4991, 0.4923, 0.496, 0.4987, 0.4956, 0.9978, 1.0, 0.9963, 1.0, 0.9995, 0.9816]): _vg.add([_i], _w, 'REPLACE')
_vg = ob_human.vertex_groups.new(name='collar.R')
for _i, _w in zip([307, 308, 312, 338, 341, 347, 348, 352, 354, 357, 363, 365, 366, 367, 368, 369, 370, 372, 410, 411, 414, 415, 416], [0.4282, 0.4995, 0.0, 0.5189, 0.4975, 0.5, 0.4841, 0.4906, 0.5015, 0.4468, 0.3839, 0.4927, 0.4945, 0.4861, 0.419, 0.4976, 0.4777, 0.4982, 0.002587, 0.009326, 0.9968, 0.9996, 0.9713]): _vg.add([_i], _w, 'REPLACE')
_vg = ob_human.vertex_groups.new(name='bicept.R')
for _i, _w in zip([311, 312, 315, 318, 319, 322, 323, 333, 334, 338, 341, 347, 348, 352, 354, 357, 363, 398, 400, 401, 402, 403, 404, 405, 406, 407, 408, 409, 410, 411, 412, 413, 594, 595, 596, 597, 598, 602, 603, 604, 605, 606, 607, 608, 609], [1.0, 0.508, 0.9943, 0.9994, 0.9953, 1.0, 0.9783, 0.9413, 0.7833, 0.05382, 0.01324, 0.03683, 0.002866, 0.0001636, 0.004745, 0.09849, 0.007236, 0.5, 0.5031, 0.4999, 0.5, 0.5031, 0.5, 0.5, 0.4999, 0.5035, 0.5018, 0.5004, 0.524, 0.5543, 0.5009, 0.5015, 0.9938, 0.9574, 0.9849, 0.5, 0.5, 1.0, 0.9993, 1.0, 0.9992, 0.9997, 0.9993, 0.9997, 1.0]): _vg.add([_i], _w, 'REPLACE')
_vg = ob_human.vertex_groups.new(name='forearm.R')
for _i, _w in zip([311, 315, 318, 323, 334, 398, 399, 400, 401, 402, 403, 404, 405, 406, 444, 446, 447, 448, 449, 450, 451, 452, 453, 454, 455, 456, 457, 458, 459, 586, 587, 588, 589, 590, 591, 592, 593, 597, 598, 599, 600, 601], [0.006809, 0.0004156, 0.001933, 0.001219, 0.03538, 0.4999, 0.9502, 0.5, 0.5, 0.4988, 0.4998, 0.5, 0.4959, 0.4997, 0.487, 0.4988, 0.4982, 0.5, 0.4997, 0.5003, 0.4992, 0.4999, 0.9991, 0.9773, 0.9751, 0.9699, 0.7473, 0.9061, 0.995, 0.9812, 0.9219, 0.9116, 0.9864, 0.989, 0.9498, 0.9996, 0.989, 0.5, 0.5, 0.9975, 0.9779, 0.986]): _vg.add([_i], _w, 'REPLACE')
_vg = ob_human.vertex_groups.new(name='hand.R')
for _i, _w in zip([444, 445, 446, 447, 448, 449, 450, 451, 452, 469, 470, 472, 473, 474, 475, 484, 485, 486, 487, 488, 489, 490, 491, 492, 493, 494, 495, 496, 497], [0.4996, 0.007415, 0.4985, 0.4996, 0.5, 0.497, 0.5, 0.4973, 0.5, 0.9999, 0.9979, 1.0, 0.01027, 0.9973, 0.9919, 0.001064, 0.01317, 0.4998, 0.4492, 0.4972, 0.4923, 0.4196, 0.007194, 0.5, 0.9707, 0.9927, 0.9891, 0.4968, 0.4321]): _vg.add([_i], _w, 'REPLACE')
_vg = ob_human.vertex_groups.new(name='thumb1.R')
for _i, _w in zip([445, 471, 473, 484, 485, 491, 492, 493, 494, 495, 496, 497, 498, 499, 500, 501, 502, 503], [1.0, 0.9762, 0.9992, 1.0, 0.9996, 0.9874, 0.4868, 0.5, 0.4997, 0.4974, 0.5, 0.547, 0.4827, 0.5071, 0.5635, 0.4985, 0.4908, 0.4992]): _vg.add([_i], _w, 'REPLACE')
_vg = ob_human.vertex_groups.new(name='thumb2.R')
for _i, _w in zip([484, 498, 499, 500, 501, 502, 503, 504, 505, 506, 507, 508, 509], [0.1125, 0.4975, 0.4999, 0.5, 0.5, 0.4999, 0.4998, 0.9311, 1.0, 1.0, 1.0, 1.0, 0.8372]): _vg.add([_i], _w, 'REPLACE')
_vg = ob_human.vertex_groups.new(name='palm1.R')
for _i, _w in zip([461, 464, 476, 477, 478, 479, 480, 483, 486, 487, 488, 489, 490, 492, 496, 497], [0.5, 0.5, 0.4996, 0.5, 0.5, 0.5, 0.5, 0.3602, 0.5, 0.5, 0.4924, 0.5, 0.5, 0.5, 0.5, 0.5]): _vg.add([_i], _w, 'REPLACE')
_vg = ob_human.vertex_groups.new(name='palm2.R')
for _i, _w in zip([460, 461, 462, 463, 464, 465, 466, 467, 468, 476, 477, 478, 479, 480, 481, 482, 483], [1.0, 0.5, 0.9835, 1.0, 0.4999, 1.0, 1.0, 0.9555, 1.0, 0.5, 0.5, 0.5, 0.4999, 0.5, 0.9999, 1.0, 0.5]): _vg.add([_i], _w, 'REPLACE')
_vg = ob_human.vertex_groups.new(name='hip.R')
for _i, _w in zip([431, 432, 433, 436, 437, 438, 511, 512, 513, 514, 515, 516, 518, 519, 520, 521, 522, 524, 525, 526, 527, 571, 572, 573, 574, 575, 576, 577, 578, 579, 580, 581, 582, 584, 623, 624, 625, 626, 628], [0.03186, 0.5, 0.5, 0.5, 0.5, 0.4985, 0.4998, 0.4997, 0.1212, 0.4997, 0.5, 0.5, 0.5044, 0.5, 0.5, 0.2, 0.2, 0.2, 0.1999, 0.2, 0.2, 1.0, 0.9562, 0.9938, 1.0, 1.0, 1.0, 0.9994, 1.0, 0.5, 0.5003, 0.502, 0.1994, 0.1974, 0.5002, 0.5, 0.5, 0.1996, 0.2]): _vg.add([_i], _w, 'REPLACE')
_vg = ob_human.vertex_groups.new(name='shin.R')
for _i, _w in zip([517, 521, 522, 523, 524, 525, 526, 527, 528, 529, 530, 531, 532, 533, 534, 536, 537, 538, 539, 540, 541, 542, 544, 545, 546, 547, 548, 549, 582, 583, 584, 585, 626, 627, 628, 629, 630], [0.5002, 0.1998, 0.2, 0.9999, 0.1991, 0.2, 0.2, 0.2, 0.5048, 0.4992, 0.5001, 0.5007, 0.5001, 0.5094, 1.0, 0.9979, 0.9997, 0.9987, 0.9966, 0.9853, 0.9947, 0.4995, 0.5001, 0.5, 0.5, 0.4999, 0.5, 0.4997, 0.2, 0.5001, 0.1987, 0.5835, 0.1999, 0.544, 0.1997, 0.559, 0.5011]): _vg.add([_i], _w, 'REPLACE')
_vg = ob_human.vertex_groups.new(name='foot.R')
for _i, _w in zip([529, 535, 542, 543, 544, 545, 546, 547, 548, 549, 550, 552, 553, 554, 555, 556, 557, 558, 559, 560, 561, 562, 563, 564, 565, 636, 639, 640, 643, 644, 647], [0.5, 0.9995, 0.4959, 1.0, 0.5, 0.5, 0.5, 0.5, 0.5, 0.4984, 0.9964, 0.9966, 0.8827, 0.9745, 0.9962, 0.9533, 0.9982, 0.9996, 1.0, 0.994, 0.9981, 0.9999, 0.856, 0.941, 0.9955, 0.4981, 0.4957, 0.5, 0.5, 0.4996, 0.4979]): _vg.add([_i], _w, 'REPLACE')
_vg = ob_human.vertex_groups.new(name='toe.R')
for _i, _w in zip([229, 230, 231, 233, 300, 551, 566, 567, 568, 569, 570, 617, 618, 619, 620, 621, 622, 637, 638, 641, 642, 645, 646], [0.0, 0.0004016, 0.0, 0.004701, 0.0, 0.9971, 0.9938, 1.0, 0.9999, 0.9998, 0.9991, 0.4611, 0.4991, 0.4923, 0.496, 0.4987, 0.4956, 0.9978, 1.0, 0.9963, 1.0, 0.9995, 0.9816]): _vg.add([_i], _w, 'REPLACE')
_m = ob_human.modifiers.new('Armature', 'ARMATURE')
_m.object = ob_armature
ob_armature.location = (0.0, 0.0, -0.1)
ob_armature.display_type = 'WIRE'
ob_armature.show_in_front = True
ob_armature.lineart.crease_threshold = 0.0

# ---- collection membership
col_human.objects.link(ob_human)
col_armature.objects.link(ob_armature)

# ---- scene / render settings (as saved in the file)
scene.frame_start = 1; scene.frame_end = 24; scene.frame_set(10)
scene.render.engine = 'BLENDER_EEVEE_NEXT'
scene.render.pixel_aspect_y = 1.4
scene.render.fps = 25
scene.cycles.use_denoising = False
scene.cycles.samples = 128
scene.cycles.sampling_pattern = 'TABULATED_SOBOL'
scene.cycles.use_adaptive_sampling = False
scene.cycles.use_light_tree = False
scene.view_settings.view_transform = 'Filmic'
bpy.context.view_layer.update()

# ---- added for rendering (the .blend has no active camera and no usable light): camera, sun
cam_auto = bpy.data.cameras.new('AutoCamera')
cam_auto.lens = 50.0
cam_auto.sensor_width = 36.0
cam_auto.clip_end = 1000.0
ob_auto_camera = bpy.data.objects.new('AutoCamera', cam_auto)
scene.collection.objects.link(ob_auto_camera)
ob_auto_camera.location = (9.5569, -11.2207, 12.1787)
ob_auto_camera.rotation_euler = (1.09748, -7.21219e-08, 0.694738)
scene.camera = ob_auto_camera
light_auto_sun = bpy.data.lights.new('AutoSun', 'SUN')
light_auto_sun.energy = 3.0
light_auto_sun.angle = 0.0523599
ob_auto_sun = bpy.data.objects.new('AutoSun', light_auto_sun)
scene.collection.objects.link(ob_auto_sun)
ob_auto_sun.rotation_euler = (0.872665, 0.174533, 0.523599)
bpy.context.view_layer.update()
